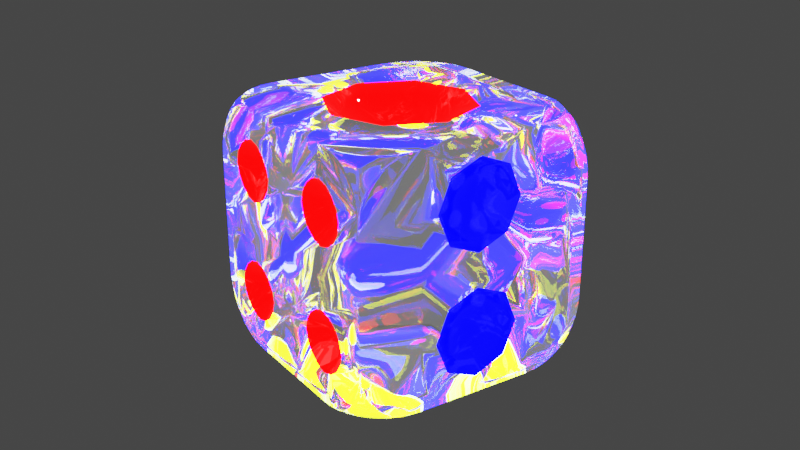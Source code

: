 # Source: WahahaDice.blend  (saved by Blender 3.6.13; exported with 4.5.12 LTS)
import bpy
from mathutils import Matrix  # noqa: F401  (used for matrix-valued properties, if any)

bpy.ops.wm.read_factory_settings(use_empty=True)
scene = bpy.context.scene
scene.name = 'Scene'

# ---- collections
col_collection = bpy.data.collections.new('Collection'); scene.collection.children.link(col_collection)

# ---- materials (node trees are filled in below, after node groups)
mat_wahahahahadicebody = bpy.data.materials.new('WahahahahaDiceBody')
mat_wahahahahadicebody.alpha_threshold = 0.0
mat_wahahahahadicebody.use_transparent_shadow = False
mat_wahahahahadicebody.use_raytrace_refraction = True
mat_wahahahahadicebody.use_screen_refraction = True
mat_wahahahahadicebody.thickness_mode = 'SLAB'
mat_wahahahahadicebody.diffuse_color = (1.0, 1.0, 1.0, 0.5)
mat_wahahahahadicebody.roughness = 0.5
mat_wahahahahadicebody.line_color = (0.0, 0.0, 0.0, 1.0)
mat_wahahahahadiceeyespoint = bpy.data.materials.new('WahahahahaDiceEyesPoint')
mat_wahahahahadiceeyespoint.alpha_threshold = 0.0
mat_wahahahahadiceeyespoint.use_transparent_shadow = False
mat_wahahahahadiceeyespoint.use_raytrace_refraction = True
mat_wahahahahadiceeyespoint.use_screen_refraction = True
mat_wahahahahadiceeyespoint.thickness_mode = 'SLAB'
mat_wahahahahadiceeyespoint.diffuse_color = (0.8, 0.002184, 0.0, 1.0)
mat_wahahahahadiceeyespoint.roughness = 0.5
mat_wahahahahadiceeyespoint.line_color = (0.0, 0.0, 0.0, 1.0)
mat_wahahahahadiceeyescommon = bpy.data.materials.new('WahahahahaDiceEyesCommon')
mat_wahahahahadiceeyescommon.alpha_threshold = 0.0
mat_wahahahahadiceeyescommon.use_transparent_shadow = False
mat_wahahahahadiceeyescommon.use_raytrace_refraction = True
mat_wahahahahadiceeyescommon.use_screen_refraction = True
mat_wahahahahadiceeyescommon.thickness_mode = 'SLAB'
mat_wahahahahadiceeyescommon.diffuse_color = (0.0, 0.0, 1.0, 1.0)
mat_wahahahahadiceeyescommon.roughness = 0.5
mat_wahahahahadiceeyescommon.line_color = (0.0, 0.0, 0.0, 1.0)
mat_wahahahahadiceeyesgolden = bpy.data.materials.new('WahahahahaDiceEyesGolden')
mat_wahahahahadiceeyesgolden.alpha_threshold = 0.0
mat_wahahahahadiceeyesgolden.use_transparent_shadow = False
mat_wahahahahadiceeyesgolden.use_raytrace_refraction = True
mat_wahahahahadiceeyesgolden.use_screen_refraction = True
mat_wahahahahadiceeyesgolden.thickness_mode = 'SLAB'
mat_wahahahahadiceeyesgolden.diffuse_color = (0.0, 0.0, 1.0, 1.0)
mat_wahahahahadiceeyesgolden.roughness = 0.5
mat_wahahahahadiceeyesgolden.line_color = (0.0, 0.0, 0.0, 1.0)

# ---- material node trees
mat_wahahahahadicebody.use_nodes = True; mat_wahahahahadicebody.node_tree.nodes.clear()
_N = mat_wahahahahadicebody.node_tree.nodes; _L = mat_wahahahahadicebody.node_tree.links
n0 = _N.new('ShaderNodeOutputMaterial'); n0.name = 'Material Output'; n0.location = (300, 300)
n1 = _N.new('ShaderNodeBsdfPrincipled'); n1.name = 'Principled BSDF'; n1.location = (10, 300)
n1.distribution = 'GGX'
n1.subsurface_method = 'RANDOM_WALK_SKIN'
n1.inputs[0].default_value = (1.0, 1.0, 1.0, 1.0)
n1.inputs[2].default_value = 0.0
n1.inputs[3].default_value = 1.45
n1.inputs[18].default_value = 1.0
n1.inputs[19].default_value = 0.25
n1.inputs[28].default_value = 0.05
n2 = _N.new('ShaderNodeValue'); n2.name = 'Value'; n2.location = (300, 140)
n2.outputs[0].default_value = 0.0
_L.new(n1.outputs[0], n0.inputs[0])
_L.new(n2.outputs[0], n0.inputs[3])
n0.is_active_output = True
mat_wahahahahadiceeyespoint.use_nodes = True; mat_wahahahahadiceeyespoint.node_tree.nodes.clear()
_N = mat_wahahahahadiceeyespoint.node_tree.nodes; _L = mat_wahahahahadiceeyespoint.node_tree.links
n0 = _N.new('ShaderNodeOutputMaterial'); n0.name = 'Material Output'; n0.location = (300, 300)
n1 = _N.new('ShaderNodeBsdfPrincipled'); n1.name = 'Principled BSDF'; n1.location = (10, 300)
n1.distribution = 'GGX'
n1.subsurface_method = 'RANDOM_WALK_SKIN'
n1.inputs[0].default_value = (1.0, 0.0, 0.0, 1.0)
n1.inputs[2].default_value = 0.0
n1.inputs[3].default_value = 1.45
n1.inputs[18].default_value = 1.0
n1.inputs[27].default_value = (1.0, 0.0, 0.0, 1.0)
n1.inputs[28].default_value = 10.0
n2 = _N.new('ShaderNodeValue'); n2.name = 'Value'; n2.location = (300, 140)
n2.outputs[0].default_value = 0.0
_L.new(n1.outputs[0], n0.inputs[0])
_L.new(n2.outputs[0], n0.inputs[3])
n0.is_active_output = True
mat_wahahahahadiceeyescommon.use_nodes = True; mat_wahahahahadiceeyescommon.node_tree.nodes.clear()
_N = mat_wahahahahadiceeyescommon.node_tree.nodes; _L = mat_wahahahahadiceeyescommon.node_tree.links
n0 = _N.new('ShaderNodeOutputMaterial'); n0.name = 'Material Output'; n0.location = (300, 300)
n1 = _N.new('ShaderNodeBsdfPrincipled'); n1.name = 'Principled BSDF'; n1.location = (10, 300)
n1.distribution = 'GGX'
n1.subsurface_method = 'RANDOM_WALK_SKIN'
n1.inputs[0].default_value = (0.0, 0.0, 1.0, 1.0)
n1.inputs[2].default_value = 0.0
n1.inputs[3].default_value = 1.45
n1.inputs[18].default_value = 0.5
n1.inputs[27].default_value = (0.0, 0.0, 1.0, 1.0)
n1.inputs[28].default_value = 10.0
n2 = _N.new('ShaderNodeValue'); n2.name = 'Value'; n2.location = (300, 140)
n2.outputs[0].default_value = 0.0
_L.new(n1.outputs[0], n0.inputs[0])
_L.new(n2.outputs[0], n0.inputs[3])
n0.is_active_output = True
mat_wahahahahadiceeyesgolden.use_nodes = True; mat_wahahahahadiceeyesgolden.node_tree.nodes.clear()
_N = mat_wahahahahadiceeyesgolden.node_tree.nodes; _L = mat_wahahahahadiceeyesgolden.node_tree.links
n0 = _N.new('ShaderNodeOutputMaterial'); n0.name = 'Material Output'; n0.location = (300, 300)
n1 = _N.new('ShaderNodeBsdfPrincipled'); n1.name = 'Principled BSDF'; n1.location = (10, 300)
n1.distribution = 'GGX'
n1.subsurface_method = 'RANDOM_WALK_SKIN'
n1.inputs[0].default_value = (1.0, 1.5, 0.01064, 1.0)
n1.inputs[1].default_value = 1.0
n1.inputs[2].default_value = 0.0
n1.inputs[3].default_value = 1.45
n1.inputs[18].default_value = 0.5
n1.inputs[27].default_value = (1.0, 1.5, 0.0, 1.0)
n1.inputs[28].default_value = 10.0
n2 = _N.new('ShaderNodeValue'); n2.name = 'Value'; n2.location = (300, 140)
n2.outputs[0].default_value = 0.0
_L.new(n1.outputs[0], n0.inputs[0])
_L.new(n2.outputs[0], n0.inputs[3])
n0.is_active_output = True

# ---- world
world_world = bpy.data.worlds.new('World'); scene.world = world_world
world_world.use_nodes = True; world_world.node_tree.nodes.clear()
_N = world_world.node_tree.nodes; _L = world_world.node_tree.links
n0 = _N.new('ShaderNodeOutputWorld'); n0.name = 'World Output'; n0.location = (300, 300)
n1 = _N.new('ShaderNodeBackground'); n1.name = 'Background'; n1.location = (10, 300)
n1.inputs[0].default_value = (0.05088, 0.05088, 0.05088, 1.0)
_L.new(n1.outputs[0], n0.inputs[0])
n0.is_active_output = True
world_world.color = (0.05088, 0.05088, 0.05088)
world_world.use_sun_shadow = False
world_world.sun_shadow_jitter_overblur = 0.0

# ---- cameras
cam_camera = bpy.data.cameras.new('Camera')
cam_camera.clip_end = 100.0
cam_camera.ortho_scale = 7.314

# ---- lights
light_light = bpy.data.lights.new('Light', 'POINT')
light_light.transmission_factor = 0.0
light_light.energy = 1000.0
light_light.shadow_soft_size = 0.1
light_light.shadow_maximum_resolution = 0.006
light_light.use_absolute_resolution = True

# ---- meshes
me_cube = bpy.data.meshes.new('Cube')
me_cube.from_pydata([(1.0, 1.0, 1.0), (1.0, 1.0, -1.0), (1.0, -1.0, 1.0), (1.0, -1.0, -1.0), (-1.0, 1.0, 1.0), (-1.0, 1.0, -1.0), (-1.0, -1.0, 1.0), (-1.0, -1.0, -1.0), (0.0, 1.0, -1.0), (-3.166e-08, -1.0, 0.8621), (-6.652e-17, -1.0, -0.8621), (0.0, 1.0, 1.0), (-1.0, 0.0, -1.0), (1.0, 0.0, 1.0), (-1.0, 0.0, 1.0), (1.0, 0.0, -1.0), (0.0, 0.0, -1.0), (0.0, 0.0, 0.75), (1.0, 1.0, 0.0), (-1.0, -1.0, 0.0), (1.0, -1.0, 0.0), (-1.0, 1.0, 0.0), (2.217e-17, -1.0, -0.1379), (-1.0, 0.0, 0.0), (-0.5, 1.0, -1.0), (-0.1795, -0.8468, 0.6795), (-0.1795, -0.8468, -0.6795), (-0.5, 1.0, 1.0), (-0.6036, 2.638e-08, 1.0), (-0.5, 1.0, 0.0), (-0.1795, -0.8468, 0.3205), (0.1795, -0.8468, -0.6795), (0.5, 1.0, 1.0), (0.5, 1.0, -1.0), (0.1795, -0.8468, 0.6795), (0.4953, -2.289e-08, 0.916), (0.1795, -0.8468, 0.3205), (0.5, 1.0, 0.0), (-1.0, -1.0, 0.5), (1.0, 1.0, 0.5), (1.0, -1.0, 0.5), (-1.0, 1.0, 0.5), (0.0, 1.0, 0.5), (0.0, -0.8, 0.5), (1.0, 0.0, 0.5), (-1.0, 0.0, 0.5), (-0.3621, -1.0, 0.5), (0.3621, -1.0, 0.5), (1.0, 1.0, -0.5), (1.0, -1.0, -0.5), (-1.0, 1.0, -0.5), (0.0, 1.0, -0.5), (0.0, -0.8, -0.5), (1.0, 0.0, -0.5), (-1.0, 0.0, -0.5), (-1.0, -1.0, -0.5), (-0.3621, -1.0, -0.5), (0.3621, -1.0, -0.5), (-1.0, -0.5, -1.0), (1.0, -0.5, 1.0), (0.0, -0.5, -1.0), (-2.289e-08, -0.4953, 0.916), (-1.0, -0.5, 1.0), (1.0, -0.5, -1.0), (-1.0, -0.5, 0.0), (1.0, -0.5, 0.0), (-0.2061, -0.2061, 0.7682), (0.2061, -0.2061, 0.7682), (1.0, -0.5, -0.5), (-1.0, 0.5, 1.0), (1.0, 0.5, -1.0), (-1.0, 0.5, -1.0), (1.0, 0.5, 1.0), (0.0, 0.5, -1.0), (2.638e-08, 0.6036, 1.0), (1.0, 0.5, 0.0), (-1.0, 0.5, 0.0), (-0.2061, 0.2061, 0.7682), (0.2061, 0.2061, 0.7682), (1.0, 0.5, 0.5), (-0.4268, 0.4268, 1.0), (-0.4953, 2.289e-08, 0.916), (0.4268, 0.4268, 1.0), (0.6036, -2.638e-08, 1.0), (-0.4268, -0.4268, 1.0), (0.4268, -0.4268, 1.0), (-2.638e-08, -0.6036, 1.0), (2.289e-08, 0.4953, 0.916), (-0.3502, 0.3502, 0.916), (-0.2915, 1.303e-08, 0.7682), (0.3502, 0.3502, 0.916), (0.2915, -1.303e-08, 0.7682), (-0.3502, -0.3502, 0.916), (0.3502, -0.3502, 0.916), (-1.303e-08, -0.2915, 0.7682), (1.303e-08, 0.2915, 0.7682), (0.5, -1.0, 1.0), (0.0, -1.0, 1.0), (0.1795, -0.8468, -0.3205), (3.166e-08, -1.0, 0.1379), (-0.5, -1.0, 1.0), (-0.1795, -0.8468, -0.3205), (-0.5, -1.0, 0.5), (0.5, -1.0, 0.5), (0.2561, -1.0, 0.7561), (-2.031e-08, -0.9321, 0.808), (0.2561, -1.0, 0.2439), (2.642e-08, -0.9321, 0.192), (-0.2561, -1.0, 0.7561), (-0.2561, -1.0, 0.2439), (-0.308, -0.9321, 0.5), (0.308, -0.9321, 0.5), (0.2178, -0.9321, 0.7178), (-8.091e-09, -0.8468, 0.7539), (0.2178, -0.9321, 0.2822), (2.206e-08, -0.8468, 0.2461), (-0.2178, -0.9321, 0.7178), (-0.2178, -0.9321, 0.2822), (-0.2539, -0.8468, 0.5), (0.2539, -0.8468, 0.5), (-0.5, -1.0, -1.0), (0.0, -1.0, -1.0), (0.5, -1.0, 0.0), (0.0, -1.0, 0.0), (-0.5, -1.0, 0.0), (-0.5, -1.0, -0.5), (0.5, -1.0, -1.0), (0.5, -1.0, -0.5), (-0.2561, -1.0, -0.7561), (-6.652e-17, -0.9321, -0.808), (0.2561, -1.0, -0.2439), (2.217e-17, -0.9321, -0.192), (-0.2561, -1.0, -0.2439), (-0.308, -0.9321, -0.5), (0.2561, -1.0, -0.7561), (0.308, -0.9321, -0.5), (-0.2178, -0.9321, -0.7178), (-6.652e-17, -0.8468, -0.7539), (0.2178, -0.9321, -0.2822), (2.217e-17, -0.8468, -0.2461), (-0.2178, -0.9321, -0.2822), (-0.2539, -0.8468, -0.5), (0.2178, -0.9321, -0.7178), (0.2539, -0.8468, -0.5), (1.0, -0.25, 0.0), (1.0, 0.0, -0.25), (1.0, 0.25, 0.0), (1.0, 0.0, 0.25), (1.0, -0.2261, -0.09269), (1.0, -0.1709, -0.1709), (1.0, -0.2261, 0.09269), (0.843, -0.1556, 0.0), (0.8008, -0.08547, -0.08547), (0.75, 0.0, 0.0), (1.0, 0.09269, -0.2261), (1.0, 0.1709, -0.1709), (1.0, -0.09269, -0.2261), (0.843, 0.0, -0.1556), (0.8008, 0.08547, -0.08547), (1.0, 0.2261, 0.09269), (1.0, 0.1709, 0.1709), (1.0, 0.2261, -0.09269), (0.843, 0.1556, 0.0), (0.8008, 0.08547, 0.08547), (1.0, -0.09269, 0.2261), (1.0, -0.1709, 0.1709), (1.0, 0.09269, 0.2261), (0.843, 0.0, 0.1556), (0.8008, -0.08547, 0.08547), (1.0, -0.75, 0.5), (1.0, -0.5, 0.25), (1.0, -0.25, 0.5), (1.0, -0.5, 0.75), (1.0, -0.7261, 0.4073), (1.0, -0.6709, 0.3291), (1.0, -0.7261, 0.5927), (0.843, -0.6556, 0.5), (0.8008, -0.5855, 0.4145), (0.75, -0.5, 0.5), (1.0, -0.4073, 0.2739), (1.0, -0.3291, 0.3291), (1.0, -0.5927, 0.2739), (0.843, -0.5, 0.3444), (0.8008, -0.4145, 0.4145), (1.0, -0.2739, 0.5927), (1.0, -0.3291, 0.6709), (1.0, -0.2739, 0.4073), (0.843, -0.3444, 0.5), (0.8008, -0.4145, 0.5855), (1.0, -0.5927, 0.7261), (1.0, -0.6709, 0.6709), (1.0, -0.4073, 0.7261), (0.843, -0.5, 0.6556), (0.8008, -0.5855, 0.5855), (1.0, 0.25, -0.5), (1.0, 0.5, -0.75), (1.0, 0.75, -0.5), (1.0, 0.5, -0.25), (1.0, 0.2739, -0.5927), (1.0, 0.3291, -0.6709), (1.0, 0.2739, -0.4073), (0.843, 0.3444, -0.5), (0.8008, 0.4145, -0.5855), (0.75, 0.5, -0.5), (1.0, 0.5927, -0.7261), (1.0, 0.6709, -0.6709), (1.0, 0.4073, -0.7261), (0.843, 0.5, -0.6556), (0.8008, 0.5855, -0.5855), (1.0, 0.7261, -0.4073), (1.0, 0.6709, -0.3291), (1.0, 0.7261, -0.5927), (0.843, 0.6556, -0.5), (0.8008, 0.5855, -0.4145), (1.0, 0.4073, -0.2739), (1.0, 0.3291, -0.3291), (1.0, 0.5927, -0.2739), (0.843, 0.5, -0.3444), (0.8008, 0.4145, -0.4145), (-1.0, -0.25, 0.5), (-1.0, -0.5, 0.25), (-1.0, -0.75, 0.5), (-1.0, -0.5, 0.75), (-1.0, -0.2739, 0.4073), (-1.0, -0.3291, 0.3291), (-1.0, -0.2739, 0.5927), (-0.8858, -0.3444, 0.5), (-0.8704, -0.4145, 0.4145), (-0.85, -0.5, 0.5), (-1.0, -0.5927, 0.2739), (-1.0, -0.6709, 0.3291), (-1.0, -0.4073, 0.2739), (-0.8858, -0.5, 0.3444), (-0.8704, -0.5855, 0.4145), (-1.0, -0.7261, 0.5927), (-1.0, -0.6709, 0.6709), (-1.0, -0.7261, 0.4073), (-0.8858, -0.6556, 0.5), (-0.8704, -0.5855, 0.5855), (-1.0, -0.4073, 0.7261), (-1.0, -0.3291, 0.6709), (-1.0, -0.5927, 0.7261), (-0.8858, -0.5, 0.6556), (-0.8704, -0.4145, 0.5855), (-1.0, -0.25, -0.5), (-1.0, -0.5, -0.75), (-1.0, -0.75, -0.5), (-1.0, -0.5, -0.25), (-1.0, -0.2739, -0.5927), (-1.0, -0.3291, -0.6709), (-1.0, -0.2739, -0.4073), (-0.8858, -0.3444, -0.5), (-0.8704, -0.4145, -0.5855), (-0.85, -0.5, -0.5), (-1.0, -0.5927, -0.7261), (-1.0, -0.6709, -0.6709), (-1.0, -0.4073, -0.7261), (-0.8858, -0.5, -0.6556), (-0.8704, -0.5855, -0.5855), (-1.0, -0.7261, -0.4073), (-1.0, -0.6709, -0.3291), (-1.0, -0.7261, -0.5927), (-0.8858, -0.6556, -0.5), (-0.8704, -0.5855, -0.4145), (-1.0, -0.4073, -0.2739), (-1.0, -0.3291, -0.3291), (-1.0, -0.5927, -0.2739), (-0.8858, -0.5, -0.3444), (-0.8704, -0.4145, -0.4145), (-1.0, 0.75, 0.5), (-1.0, 0.5, 0.25), (-1.0, 0.25, 0.5), (-1.0, 0.5, 0.75), (-1.0, 0.7261, 0.4073), (-1.0, 0.6709, 0.3291), (-1.0, 0.7261, 0.5927), (-0.8858, 0.6556, 0.5), (-0.8704, 0.5855, 0.4145), (-0.85, 0.5, 0.5), (-1.0, 0.4073, 0.2739), (-1.0, 0.3291, 0.3291), (-1.0, 0.5927, 0.2739), (-0.8858, 0.5, 0.3444), (-0.8704, 0.4145, 0.4145), (-1.0, 0.2739, 0.5927), (-1.0, 0.3291, 0.6709), (-1.0, 0.2739, 0.4073), (-0.8858, 0.3444, 0.5), (-0.8704, 0.4145, 0.5855), (-1.0, 0.5927, 0.7261), (-1.0, 0.6709, 0.6709), (-1.0, 0.4073, 0.7261), (-0.8858, 0.5, 0.6556), (-0.8704, 0.5855, 0.5855), (-1.0, 0.75, -0.5), (-1.0, 0.5, -0.75), (-1.0, 0.25, -0.5), (-1.0, 0.5, -0.25), (-1.0, 0.7261, -0.5927), (-1.0, 0.6709, -0.6709), (-1.0, 0.7261, -0.4073), (-0.8858, 0.6556, -0.5), (-0.8704, 0.5855, -0.5855), (-0.85, 0.5, -0.5), (-1.0, 0.4073, -0.7261), (-1.0, 0.3291, -0.6709), (-1.0, 0.5927, -0.7261), (-0.8858, 0.5, -0.6556), (-0.8704, 0.4145, -0.5855), (-1.0, 0.2739, -0.4073), (-1.0, 0.3291, -0.3291), (-1.0, 0.2739, -0.5927), (-0.8858, 0.3444, -0.5), (-0.8704, 0.4145, -0.4145), (-1.0, 0.5927, -0.2739), (-1.0, 0.6709, -0.3291), (-1.0, 0.4073, -0.2739), (-0.8858, 0.5, -0.3444), (-0.8704, 0.5855, -0.4145), (0.25, 1.0, 0.0), (0.0, 1.0, -0.25), (-0.25, 1.0, 0.0), (0.0, 1.0, 0.25), (0.2261, 1.0, -0.09269), (0.1709, 1.0, -0.1709), (0.2261, 1.0, 0.09269), (0.1556, 0.8858, 0.0), (0.08547, 0.8704, -0.08547), (0.0, 0.85, 0.0), (-0.09269, 1.0, -0.2261), (-0.1709, 1.0, -0.1709), (0.09269, 1.0, -0.2261), (0.0, 0.8858, -0.1556), (-0.08547, 0.8704, -0.08547), (-0.2261, 1.0, 0.09269), (-0.1709, 1.0, 0.1709), (-0.2261, 1.0, -0.09269), (-0.1556, 0.8858, 0.0), (-0.08547, 0.8704, 0.08547), (0.09269, 1.0, 0.2261), (0.1709, 1.0, 0.1709), (-0.09269, 1.0, 0.2261), (0.0, 0.8858, 0.1556), (0.08547, 0.8704, 0.08547), (-0.5, 1.0, 0.25), (-0.75, 1.0, 0.5), (-0.5, 1.0, 0.75), (-0.25, 1.0, 0.5), (-0.5927, 1.0, 0.2739), (-0.6709, 1.0, 0.3291), (-0.4073, 1.0, 0.2739), (-0.5, 0.8858, 0.3444), (-0.5855, 0.8704, 0.4145), (-0.5, 0.85, 0.5), (-0.7261, 1.0, 0.5927), (-0.6709, 1.0, 0.6709), (-0.7261, 1.0, 0.4073), (-0.6556, 0.8858, 0.5), (-0.5855, 0.8704, 0.5855), (-0.4073, 1.0, 0.7261), (-0.3291, 1.0, 0.6709), (-0.5927, 1.0, 0.7261), (-0.5, 0.8858, 0.6556), (-0.4145, 0.8704, 0.5855), (-0.2739, 1.0, 0.4073), (-0.3291, 1.0, 0.3291), (-0.2739, 1.0, 0.5927), (-0.3444, 0.8858, 0.5), (-0.4145, 0.8704, 0.4145), (0.5, 1.0, 0.25), (0.25, 1.0, 0.5), (0.5, 1.0, 0.75), (0.75, 1.0, 0.5), (0.4073, 1.0, 0.2739), (0.3291, 1.0, 0.3291), (0.5927, 1.0, 0.2739), (0.5, 0.8858, 0.3444), (0.4145, 0.8704, 0.4145), (0.5, 0.85, 0.5), (0.2739, 1.0, 0.5927), (0.3291, 1.0, 0.6709), (0.2739, 1.0, 0.4073), (0.3444, 0.8858, 0.5), (0.4145, 0.8704, 0.5855), (0.5927, 1.0, 0.7261), (0.6709, 1.0, 0.6709), (0.4073, 1.0, 0.7261), (0.5, 0.8858, 0.6556), (0.5855, 0.8704, 0.5855), (0.7261, 1.0, 0.4073), (0.6709, 1.0, 0.3291), (0.7261, 1.0, 0.5927), (0.6556, 0.8858, 0.5), (0.5855, 0.8704, 0.4145), (-0.5, 1.0, -0.75), (-0.75, 1.0, -0.5), (-0.5, 1.0, -0.25), (-0.25, 1.0, -0.5), (-0.5927, 1.0, -0.7261), (-0.6709, 1.0, -0.6709), (-0.4073, 1.0, -0.7261), (-0.5, 0.8858, -0.6556), (-0.5855, 0.8704, -0.5855), (-0.5, 0.85, -0.5), (-0.7261, 1.0, -0.4073), (-0.6709, 1.0, -0.3291), (-0.7261, 1.0, -0.5927), (-0.6556, 0.8858, -0.5), (-0.5855, 0.8704, -0.4145), (-0.4073, 1.0, -0.2739), (-0.3291, 1.0, -0.3291), (-0.5927, 1.0, -0.2739), (-0.5, 0.8858, -0.3444), (-0.4145, 0.8704, -0.4145), (-0.2739, 1.0, -0.5927), (-0.3291, 1.0, -0.6709), (-0.2739, 1.0, -0.4073), (-0.3444, 0.8858, -0.5), (-0.4145, 0.8704, -0.5855), (0.5, 1.0, -0.75), (0.25, 1.0, -0.5), (0.5, 1.0, -0.25), (0.75, 1.0, -0.5), (0.4073, 1.0, -0.7261), (0.3291, 1.0, -0.6709), (0.5927, 1.0, -0.7261), (0.5, 0.8858, -0.6556), (0.4145, 0.8704, -0.5855), (0.5, 0.85, -0.5), (0.2739, 1.0, -0.4073), (0.3291, 1.0, -0.3291), (0.2739, 1.0, -0.5927), (0.3444, 0.8858, -0.5), (0.4145, 0.8704, -0.4145), (0.5927, 1.0, -0.2739), (0.6709, 1.0, -0.3291), (0.4073, 1.0, -0.2739), (0.5, 0.8858, -0.3444), (0.5855, 0.8704, -0.4145), (0.7261, 1.0, -0.5927), (0.6709, 1.0, -0.6709), (0.7261, 1.0, -0.4073), (0.6556, 0.8858, -0.5), (0.5855, 0.8704, -0.5855), (-0.7, 0.0, -1.0), (-0.5, 0.2, -1.0), (-0.3, 0.0, -1.0), (-0.5, -0.2, -1.0), (-0.6809, 0.07415, -1.0), (-0.6368, 0.1368, -1.0), (-0.6809, -0.07415, -1.0), (-0.6245, 0.0, -0.8867), (-0.5684, 0.06838, -0.8709), (-0.5, 0.0, -0.85), (-0.4258, 0.1809, -1.0), (-0.3632, 0.1368, -1.0), (-0.5742, 0.1809, -1.0), (-0.5, 0.1245, -0.8867), (-0.4316, 0.06838, -0.8709), (-0.3191, -0.07415, -1.0), (-0.3632, -0.1368, -1.0), (-0.3191, 0.07415, -1.0), (-0.3755, 0.0, -0.8867), (-0.4316, -0.06838, -0.8709), (-0.5742, -0.1809, -1.0), (-0.6368, -0.1368, -1.0), (-0.4258, -0.1809, -1.0), (-0.5, -0.1245, -0.8867), (-0.5684, -0.06838, -0.8709), (0.3, 0.0, -1.0), (0.5, 0.2, -1.0), (0.7, 0.0, -1.0), (0.5, -0.2, -1.0), (0.3191, 0.07415, -1.0), (0.3632, 0.1368, -1.0), (0.3191, -0.07415, -1.0), (0.3755, 0.0, -0.8867), (0.4316, 0.06838, -0.8709), (0.5, 0.0, -0.85), (0.5742, 0.1809, -1.0), (0.6368, 0.1368, -1.0), (0.4258, 0.1809, -1.0), (0.5, 0.1245, -0.8867), (0.5684, 0.06838, -0.8709), (0.6809, -0.07415, -1.0), (0.6368, -0.1368, -1.0), (0.6809, 0.07415, -1.0), (0.6245, 0.0, -0.8867), (0.5684, -0.06838, -0.8709), (0.4258, -0.1809, -1.0), (0.3632, -0.1368, -1.0), (0.5742, -0.1809, -1.0), (0.5, -0.1245, -0.8867), (0.4316, -0.06838, -0.8709), (-0.5, -0.7, -1.0), (-0.7, -0.5, -1.0), (-0.5, -0.3, -1.0), (-0.3, -0.5, -1.0), (-0.5742, -0.6809, -1.0), (-0.6368, -0.6368, -1.0), (-0.4258, -0.6809, -1.0), (-0.5, -0.6245, -0.8867), (-0.5684, -0.5684, -0.8709), (-0.5, -0.5, -0.85), (-0.6809, -0.4258, -1.0), (-0.6368, -0.3632, -1.0), (-0.6809, -0.5742, -1.0), (-0.6245, -0.5, -0.8867), (-0.5684, -0.4316, -0.8709), (-0.4258, -0.3191, -1.0), (-0.3632, -0.3632, -1.0), (-0.5742, -0.3191, -1.0), (-0.5, -0.3755, -0.8867), (-0.4316, -0.4316, -0.8709), (-0.3191, -0.5742, -1.0), (-0.3632, -0.6368, -1.0), (-0.3191, -0.4258, -1.0), (-0.3755, -0.5, -0.8867), (-0.4316, -0.5684, -0.8709), (0.5, -0.7, -1.0), (0.3, -0.5, -1.0), (0.5, -0.3, -1.0), (0.7, -0.5, -1.0), (0.4258, -0.6809, -1.0), (0.3632, -0.6368, -1.0), (0.5742, -0.6809, -1.0), (0.5, -0.6245, -0.8867), (0.4316, -0.5684, -0.8709), (0.5, -0.5, -0.85), (0.3191, -0.4258, -1.0), (0.3632, -0.3632, -1.0), (0.3191, -0.5742, -1.0), (0.3755, -0.5, -0.8867), (0.4316, -0.4316, -0.8709), (0.5742, -0.3191, -1.0), (0.6368, -0.3632, -1.0), (0.4258, -0.3191, -1.0), (0.5, -0.3755, -0.8867), (0.5684, -0.4316, -0.8709), (0.6809, -0.5742, -1.0), (0.6368, -0.6368, -1.0), (0.6809, -0.4258, -1.0), (0.6245, -0.5, -0.8867), (0.5684, -0.5684, -0.8709), (-0.5, 0.3, -1.0), (-0.7, 0.5, -1.0), (-0.5, 0.7, -1.0), (-0.3, 0.5, -1.0), (-0.5742, 0.3191, -1.0), (-0.6368, 0.3632, -1.0), (-0.4258, 0.3191, -1.0), (-0.5, 0.3755, -0.8867), (-0.5684, 0.4316, -0.8709), (-0.5, 0.5, -0.85), (-0.6809, 0.5742, -1.0), (-0.6368, 0.6368, -1.0), (-0.6809, 0.4258, -1.0), (-0.6245, 0.5, -0.8867), (-0.5684, 0.5684, -0.8709), (-0.4258, 0.6809, -1.0), (-0.3632, 0.6368, -1.0), (-0.5742, 0.6809, -1.0), (-0.5, 0.6245, -0.8867), (-0.4316, 0.5684, -0.8709), (-0.3191, 0.4258, -1.0), (-0.3632, 0.3632, -1.0), (-0.3191, 0.5742, -1.0), (-0.3755, 0.5, -0.8867), (-0.4316, 0.4316, -0.8709), (0.5, 0.3, -1.0), (0.3, 0.5, -1.0), (0.5, 0.7, -1.0), (0.7, 0.5, -1.0), (0.4258, 0.3191, -1.0), (0.3632, 0.3632, -1.0), (0.5742, 0.3191, -1.0), (0.5, 0.3755, -0.8867), (0.4316, 0.4316, -0.8709), (0.5, 0.5, -0.85), (0.3191, 0.5742, -1.0), (0.3632, 0.6368, -1.0), (0.3191, 0.4258, -1.0), (0.3755, 0.5, -0.8867), (0.4316, 0.5684, -0.8709), (0.5742, 0.6809, -1.0), (0.6368, 0.6368, -1.0), (0.4258, 0.6809, -1.0), (0.5, 0.6245, -0.8867), (0.5684, 0.5684, -0.8709), (0.6809, 0.4258, -1.0), (0.6368, 0.3632, -1.0), (0.6809, 0.5742, -1.0), (0.6245, 0.5, -0.8867), (0.5684, 0.4316, -0.8709)], [], [(84, 62, 6, 100), (102, 100, 6, 38), (71, 295, 306, 299, 298, 294, 50, 5), (24, 8, 73, 547, 566, 560, 559, 546), (70, 195, 206, 199, 198, 194, 53, 15), (42, 11, 32, 371, 386, 380, 379, 370), (41, 4, 27, 346, 361, 355, 354, 345), (60, 520, 531, 524, 523, 519, 126, 121), (119, 34, 113, 43), (85, 86, 97, 96), (78, 95, 17, 91), (16, 469, 475, 490, 489, 472, 521, 536, 530, 529, 520, 60), (79, 72, 13, 44), (58, 495, 506, 499, 498, 494, 120, 7), (58, 245, 256, 249, 248, 244, 54, 12), (80, 69, 14, 28), (76, 270, 281, 274, 273, 269, 41, 21), (53, 145, 156, 149, 148, 144, 65, 68), (143, 98, 139, 52), (319, 325, 340, 339, 322, 42, 370, 381, 374, 373, 369, 37), (68, 65, 20, 49), (125, 124, 19, 55), (52, 139, 101, 141), (33, 419, 425, 440, 439, 422, 48, 1), (95, 77, 89, 17), (447, 466, 460, 459, 446, 16, 60, 497, 516, 510, 509, 496), (494, 500, 515, 514, 497, 60, 121, 120), (37, 369, 375, 390, 389, 372, 39, 18), (43, 113, 25, 118), (86, 84, 100, 97), (397, 416, 410, 409, 396, 29, 321, 336, 330, 329, 320, 51), (49, 20, 122, 127), (472, 491, 485, 484, 471, 15, 63, 522, 541, 535, 534, 521), (72, 82, 83, 13), (59, 85, 96, 2), (40, 2, 96, 103), (24, 394, 400, 415, 414, 397, 51, 8), (519, 525, 540, 539, 522, 63, 3, 126), (21, 41, 345, 356, 349, 348, 344, 29), (20, 40, 103, 122), (115, 43, 118, 30), (347, 366, 360, 359, 346, 27, 11, 42), (38, 6, 62, 222, 241, 235, 234, 221), (194, 200, 215, 214, 197, 75, 146, 161, 155, 154, 145, 53), (36, 119, 43, 115), (51, 320, 331, 324, 323, 319, 37, 421, 436, 430, 429, 420), (372, 391, 385, 384, 371, 32, 0, 39), (44, 13, 59, 172, 191, 185, 184, 171), (45, 14, 69, 272, 291, 285, 284, 271), (124, 102, 38, 19), (3, 49, 127, 126), (422, 441, 435, 434, 421, 37, 18, 48), (50, 21, 29, 396, 411, 405, 404, 395), (137, 52, 141, 26), (120, 125, 55, 7), (54, 23, 76, 297, 316, 310, 309, 296), (63, 68, 49, 3), (8, 51, 420, 431, 424, 423, 419, 33), (5, 50, 395, 406, 399, 398, 394, 24), (31, 143, 52, 137), (48, 18, 75, 197, 216, 210, 209, 196), (55, 19, 64, 247, 266, 260, 259, 246), (244, 250, 265, 264, 247, 64, 23, 54), (15, 53, 68, 63), (75, 79, 44, 147, 166, 160, 159, 146), (219, 225, 240, 239, 222, 62, 14, 45), (73, 570, 581, 574, 573, 569, 470, 481, 474, 473, 469, 16), (13, 83, 85, 59), (17, 89, 66, 94), (71, 545, 556, 549, 548, 544, 445, 456, 449, 448, 444, 12), (65, 170, 181, 174, 173, 169, 40, 20), (7, 55, 246, 261, 255, 254, 245, 58), (19, 38, 221, 236, 230, 229, 220, 64), (91, 17, 94, 67), (544, 550, 565, 564, 547, 73, 16, 446, 461, 455, 454, 445), (169, 175, 190, 189, 172, 59, 2, 40), (569, 575, 590, 589, 572, 70, 15, 471, 486, 480, 479, 470), (28, 14, 62, 84), (294, 300, 315, 314, 297, 76, 21, 50), (269, 275, 290, 289, 272, 69, 4, 41), (18, 39, 79, 75), (0, 32, 82, 72), (33, 1, 70, 572, 591, 585, 584, 571), (11, 27, 80, 74), (12, 54, 296, 311, 305, 304, 295, 71), (1, 48, 196, 211, 205, 204, 195, 70), (27, 4, 69, 80), (8, 33, 571, 586, 580, 579, 570, 73), (39, 0, 72, 79), (5, 24, 546, 561, 555, 554, 545, 71), (32, 11, 74, 82), (23, 45, 271, 286, 280, 279, 270, 76), (81, 88, 80, 28), (90, 35, 83, 82), (92, 81, 28, 84), (35, 93, 85, 83), (61, 92, 84, 86), (93, 61, 86, 85), (88, 87, 74, 80), (87, 90, 82, 74), (89, 77, 88, 81), (78, 91, 35, 90), (66, 89, 81, 92), (91, 67, 93, 35), (94, 66, 92, 61), (67, 94, 61, 93), (77, 95, 87, 88), (95, 78, 90, 87), (9, 104, 96, 97), (106, 99, 123, 122), (108, 9, 97, 100), (99, 109, 124, 123), (109, 46, 102, 124), (47, 106, 122, 103), (46, 108, 100, 102), (104, 47, 103, 96), (105, 112, 104, 9), (114, 107, 99, 106), (116, 105, 9, 108), (107, 117, 109, 99), (117, 110, 46, 109), (111, 114, 106, 47), (110, 116, 108, 46), (112, 111, 47, 104), (113, 34, 112, 105), (36, 115, 107, 114), (25, 113, 105, 116), (115, 30, 117, 107), (30, 118, 110, 117), (119, 36, 114, 111), (118, 25, 116, 110), (34, 119, 111, 112), (10, 128, 120, 121), (22, 130, 122, 123), (132, 22, 123, 124), (128, 56, 125, 120), (134, 10, 121, 126), (57, 134, 126, 127), (56, 132, 124, 125), (130, 57, 127, 122), (129, 136, 128, 10), (131, 138, 130, 22), (140, 131, 22, 132), (136, 133, 56, 128), (142, 129, 10, 134), (135, 142, 134, 57), (133, 140, 132, 56), (138, 135, 57, 130), (137, 26, 136, 129), (139, 98, 138, 131), (101, 139, 131, 140), (26, 141, 133, 136), (31, 137, 129, 142), (143, 31, 142, 135), (141, 101, 140, 133), (98, 143, 135, 138), (144, 148, 151), (148, 149, 152, 151), (150, 151, 168, 165), (151, 152, 153), (145, 154, 157), (154, 155, 158, 157), (156, 157, 152, 149), (157, 158, 153), (146, 159, 162), (159, 160, 163, 162), (161, 162, 158, 155), (162, 163, 153), (147, 164, 167), (164, 165, 168, 167), (166, 167, 163, 160), (167, 168, 153), (169, 173, 176), (173, 174, 177, 176), (175, 176, 193, 190), (176, 177, 178), (170, 179, 182), (179, 180, 183, 182), (181, 182, 177, 174), (182, 183, 178), (171, 184, 187), (184, 185, 188, 187), (186, 187, 183, 180), (187, 188, 178), (172, 189, 192), (189, 190, 193, 192), (191, 192, 188, 185), (192, 193, 178), (194, 198, 201), (198, 199, 202, 201), (200, 201, 218, 215), (201, 202, 203), (195, 204, 207), (204, 205, 208, 207), (206, 207, 202, 199), (207, 208, 203), (196, 209, 212), (209, 210, 213, 212), (211, 212, 208, 205), (212, 213, 203), (197, 214, 217), (214, 215, 218, 217), (216, 217, 213, 210), (217, 218, 203), (144, 150, 165, 164, 147, 44, 171, 186, 180, 179, 170, 65), (219, 223, 226), (223, 224, 227, 226), (225, 226, 243, 240), (226, 227, 228), (220, 229, 232), (229, 230, 233, 232), (231, 232, 227, 224), (232, 233, 228), (221, 234, 237), (234, 235, 238, 237), (236, 237, 233, 230), (237, 238, 228), (222, 239, 242), (239, 240, 243, 242), (241, 242, 238, 235), (242, 243, 228), (244, 248, 251), (248, 249, 252, 251), (250, 251, 268, 265), (251, 252, 253), (245, 254, 257), (254, 255, 258, 257), (256, 257, 252, 249), (257, 258, 253), (246, 259, 262), (259, 260, 263, 262), (261, 262, 258, 255), (262, 263, 253), (247, 264, 267), (264, 265, 268, 267), (266, 267, 263, 260), (267, 268, 253), (269, 273, 276), (273, 274, 277, 276), (275, 276, 293, 290), (276, 277, 278), (270, 279, 282), (279, 280, 283, 282), (281, 282, 277, 274), (282, 283, 278), (271, 284, 287), (284, 285, 288, 287), (286, 287, 283, 280), (287, 288, 278), (272, 289, 292), (289, 290, 293, 292), (291, 292, 288, 285), (292, 293, 278), (294, 298, 301), (298, 299, 302, 301), (300, 301, 318, 315), (301, 302, 303), (295, 304, 307), (304, 305, 308, 307), (306, 307, 302, 299), (307, 308, 303), (296, 309, 312), (309, 310, 313, 312), (311, 312, 308, 305), (312, 313, 303), (297, 314, 317), (314, 315, 318, 317), (316, 317, 313, 310), (317, 318, 303), (64, 220, 231, 224, 223, 219, 45, 23), (319, 323, 326), (323, 324, 327, 326), (325, 326, 343, 340), (326, 327, 328), (320, 329, 332), (329, 330, 333, 332), (331, 332, 327, 324), (332, 333, 328), (321, 334, 337), (334, 335, 338, 337), (336, 337, 333, 330), (337, 338, 328), (322, 339, 342), (339, 340, 343, 342), (341, 342, 338, 335), (342, 343, 328), (344, 348, 351), (348, 349, 352, 351), (350, 351, 368, 365), (351, 352, 353), (345, 354, 357), (354, 355, 358, 357), (356, 357, 352, 349), (357, 358, 353), (346, 359, 362), (359, 360, 363, 362), (361, 362, 358, 355), (362, 363, 353), (347, 364, 367), (364, 365, 368, 367), (366, 367, 363, 360), (367, 368, 353), (369, 373, 376), (373, 374, 377, 376), (375, 376, 393, 390), (376, 377, 378), (370, 379, 382), (379, 380, 383, 382), (381, 382, 377, 374), (382, 383, 378), (371, 384, 387), (384, 385, 388, 387), (386, 387, 383, 380), (387, 388, 378), (372, 389, 392), (389, 390, 393, 392), (391, 392, 388, 385), (392, 393, 378), (394, 398, 401), (398, 399, 402, 401), (400, 401, 418, 415), (401, 402, 403), (395, 404, 407), (404, 405, 408, 407), (406, 407, 402, 399), (407, 408, 403), (396, 409, 412), (409, 410, 413, 412), (411, 412, 408, 405), (412, 413, 403), (397, 414, 417), (414, 415, 418, 417), (416, 417, 413, 410), (417, 418, 403), (419, 423, 426), (423, 424, 427, 426), (425, 426, 443, 440), (426, 427, 428), (420, 429, 432), (429, 430, 433, 432), (431, 432, 427, 424), (432, 433, 428), (421, 434, 437), (434, 435, 438, 437), (436, 437, 433, 430), (437, 438, 428), (422, 439, 442), (439, 440, 443, 442), (441, 442, 438, 435), (442, 443, 428), (29, 344, 350, 365, 364, 347, 42, 322, 341, 335, 334, 321), (444, 448, 451), (448, 449, 452, 451), (450, 451, 468, 465), (451, 452, 453), (445, 454, 457), (454, 455, 458, 457), (456, 457, 452, 449), (457, 458, 453), (446, 459, 462), (459, 460, 463, 462), (461, 462, 458, 455), (462, 463, 453), (447, 464, 467), (464, 465, 468, 467), (466, 467, 463, 460), (467, 468, 453), (469, 473, 476), (473, 474, 477, 476), (475, 476, 493, 490), (476, 477, 478), (470, 479, 482), (479, 480, 483, 482), (481, 482, 477, 474), (482, 483, 478), (471, 484, 487), (484, 485, 488, 487), (486, 487, 483, 480), (487, 488, 478), (472, 489, 492), (489, 490, 493, 492), (491, 492, 488, 485), (492, 493, 478), (494, 498, 501), (498, 499, 502, 501), (500, 501, 518, 515), (501, 502, 503), (495, 504, 507), (504, 505, 508, 507), (506, 507, 502, 499), (507, 508, 503), (496, 509, 512), (509, 510, 513, 512), (511, 512, 508, 505), (512, 513, 503), (497, 514, 517), (514, 515, 518, 517), (516, 517, 513, 510), (517, 518, 503), (519, 523, 526), (523, 524, 527, 526), (525, 526, 543, 540), (526, 527, 528), (520, 529, 532), (529, 530, 533, 532), (531, 532, 527, 524), (532, 533, 528), (521, 534, 537), (534, 535, 538, 537), (536, 537, 533, 530), (537, 538, 528), (522, 539, 542), (539, 540, 543, 542), (541, 542, 538, 535), (542, 543, 528), (544, 548, 551), (548, 549, 552, 551), (550, 551, 568, 565), (551, 552, 553), (545, 554, 557), (554, 555, 558, 557), (556, 557, 552, 549), (557, 558, 553), (546, 559, 562), (559, 560, 563, 562), (561, 562, 558, 555), (562, 563, 553), (547, 564, 567), (564, 565, 568, 567), (566, 567, 563, 560), (567, 568, 553), (569, 573, 576), (573, 574, 577, 576), (575, 576, 593, 590), (576, 577, 578), (570, 579, 582), (579, 580, 583, 582), (581, 582, 577, 574), (582, 583, 578), (571, 584, 587), (584, 585, 588, 587), (586, 587, 583, 580), (587, 588, 578), (572, 589, 592), (589, 590, 593, 592), (591, 592, 588, 585), (592, 593, 578), (12, 444, 450, 465, 464, 447, 496, 511, 505, 504, 495, 58), (388, 392, 378), (377, 382, 378), (391, 372, 392), (381, 370, 382), (386, 371, 387), (383, 387, 378), (393, 376, 378), (375, 369, 376), (361, 346, 362), (358, 362, 353), (368, 351, 353), (350, 344, 351), (366, 347, 367), (363, 367, 353), (352, 357, 353), (356, 345, 357), (325, 319, 326), (343, 326, 328), (333, 337, 328), (336, 321, 337), (341, 322, 342), (338, 342, 328), (327, 332, 328), (331, 320, 332), (411, 396, 412), (408, 412, 403), (418, 401, 403), (400, 394, 401), (416, 397, 417), (413, 417, 403), (402, 407, 403), (406, 395, 407), (436, 421, 437), (433, 437, 428), (443, 426, 428), (425, 419, 426), (441, 422, 442), (438, 442, 428), (427, 432, 428), (431, 420, 432), (275, 269, 276), (293, 276, 278), (283, 287, 278), (286, 271, 287), (291, 272, 292), (288, 292, 278), (277, 282, 278), (281, 270, 282), (241, 222, 242), (238, 242, 228), (227, 232, 228), (231, 220, 232), (225, 219, 226), (243, 226, 228), (233, 237, 228), (236, 221, 237), (316, 297, 317), (313, 317, 303), (302, 307, 303), (306, 295, 307), (300, 294, 301), (318, 301, 303), (308, 312, 303), (311, 296, 312), (250, 244, 251), (268, 251, 253), (258, 262, 253), (261, 246, 262), (266, 247, 267), (263, 267, 253), (252, 257, 253), (256, 245, 257), (591, 572, 592), (588, 592, 578), (577, 582, 578), (581, 570, 582), (586, 571, 587), (583, 587, 578), (593, 576, 578), (575, 569, 576), (561, 546, 562), (558, 562, 553), (568, 551, 553), (550, 544, 551), (566, 547, 567), (563, 567, 553), (552, 557, 553), (556, 545, 557), (481, 470, 482), (477, 482, 478), (488, 492, 478), (491, 472, 492), (486, 471, 487), (483, 487, 478), (493, 476, 478), (475, 469, 476), (456, 445, 457), (452, 457, 453), (463, 467, 453), (466, 447, 467), (461, 446, 462), (458, 462, 453), (468, 451, 453), (450, 444, 451), (536, 521, 537), (533, 537, 528), (543, 526, 528), (525, 519, 526), (541, 522, 542), (538, 542, 528), (527, 532, 528), (531, 520, 532), (516, 497, 517), (513, 517, 503), (502, 507, 503), (506, 495, 507), (511, 496, 512), (508, 512, 503), (518, 501, 503), (500, 494, 501), (175, 169, 176), (193, 176, 178), (183, 187, 178), (186, 171, 187), (191, 172, 192), (188, 192, 178), (177, 182, 178), (181, 170, 182), (166, 147, 167), (163, 167, 153), (152, 157, 153), (156, 145, 157), (150, 144, 151), (168, 151, 153), (158, 162, 153), (161, 146, 162), (216, 197, 217), (213, 217, 203), (202, 207, 203), (206, 195, 207), (200, 194, 201), (218, 201, 203), (208, 212, 203), (211, 196, 212)])
me_cube.polygons.foreach_set('use_smooth', [True] * 592)
me_cube.polygons.foreach_set('material_index', [0, 0, 0, 0, 0, 0, 0, 0, 2, 0, 1, 0, 0, 0, 0, 0, 0, 0, 2, 0, 0, 0, 2, 0, 1, 0, 0, 0, 2, 0, 0, 0, 0, 0, 0, 0, 0, 0, 0, 0, 2, 0, 0, 0, 2, 0, 0, 0, 0, 0, 0, 0, 0, 2, 0, 0, 0, 0, 0, 2, 0, 0, 0, 0, 0, 0, 0, 0, 1, 0, 0, 0, 0, 1, 0, 0, 0, 0, 0, 0, 0, 0, 0, 0, 0, 0, 0, 0, 0, 0, 0, 0, 1, 1, 1, 1, 1, 1, 1, 1, 1, 1, 1, 1, 1, 1, 1, 1, 0, 0, 0, 0, 0, 0, 0, 0, 2, 2, 2, 2, 2, 2, 2, 2, 2, 2, 2, 2, 2, 2, 2, 2, 0, 0, 0, 0, 0, 0, 0, 0, 2, 2, 2, 2, 2, 2, 2, 2, 2, 2, 2, 2, 2, 2, 2, 2, 2, 2, 2, 2, 2, 2, 2, 2, 2, 2, 2, 2, 2, 2, 2, 2, 2, 2, 2, 2, 2, 2, 2, 2, 2, 2, 2, 2, 2, 2, 2, 2, 2, 2, 2, 2, 2, 2, 2, 2, 2, 2, 2, 2, 2, 2, 2, 2, 0, 1, 1, 1, 1, 1, 1, 1, 1, 1, 1, 1, 1, 1, 1, 1, 1, 1, 1, 1, 1, 1, 1, 1, 1, 1, 1, 1, 1, 1, 1, 1, 1, 1, 1, 1, 1, 1, 1, 1, 1, 1, 1, 1, 1, 1, 1, 1, 1, 1, 1, 1, 1, 1, 1, 1, 1, 1, 1, 1, 1, 1, 1, 1, 1, 0, 2, 2, 2, 2, 2, 2, 2, 2, 2, 2, 2, 2, 2, 2, 2, 2, 2, 2, 2, 2, 2, 2, 2, 2, 2, 2, 2, 2, 2, 2, 2, 2, 2, 2, 2, 2, 2, 2, 2, 2, 2, 2, 2, 2, 2, 2, 2, 2, 2, 2, 2, 2, 2, 2, 2, 2, 2, 2, 2, 2, 2, 2, 2, 2, 2, 2, 2, 2, 2, 2, 2, 2, 2, 2, 2, 2, 2, 2, 2, 2, 0, 3, 3, 3, 3, 3, 3, 3, 3, 3, 3, 3, 3, 3, 3, 3, 3, 3, 3, 3, 3, 3, 3, 3, 3, 3, 3, 3, 3, 3, 3, 3, 3, 3, 3, 3, 3, 3, 3, 3, 3, 3, 3, 3, 3, 3, 3, 3, 3, 3, 3, 3, 3, 3, 3, 3, 3, 3, 3, 3, 3, 3, 3, 3, 3, 3, 3, 3, 3, 3, 3, 3, 3, 3, 3, 3, 3, 3, 3, 3, 3, 3, 3, 3, 3, 3, 3, 3, 3, 3, 3, 3, 3, 3, 3, 3, 3, 0, 2, 2, 2, 2, 2, 2, 2, 2, 2, 2, 2, 2, 2, 2, 2, 2, 2, 2, 2, 2, 2, 2, 2, 2, 2, 2, 2, 2, 2, 2, 2, 2, 2, 2, 2, 2, 2, 2, 2, 2, 1, 1, 1, 1, 1, 1, 1, 1, 1, 1, 1, 1, 1, 1, 1, 1, 1, 1, 1, 1, 1, 1, 1, 1, 1, 1, 1, 1, 1, 1, 1, 1, 3, 3, 3, 3, 3, 3, 3, 3, 3, 3, 3, 3, 3, 3, 3, 3, 3, 3, 3, 3, 3, 3, 3, 3, 3, 3, 3, 3, 3, 3, 3, 3, 3, 3, 3, 3, 3, 3, 3, 3, 3, 3, 3, 3, 3, 3, 3, 3, 2, 2, 2, 2, 2, 2, 2, 2, 2, 2, 2, 2, 2, 2, 2, 2, 2, 2, 2, 2, 2, 2, 2, 2])
_uv = me_cube.uv_layers.new(name='UVMap')
_uv.uv.foreach_set('vector', [0.8125, 0.6875, 0.875, 0.6875, 0.875, 0.75, 0.8125, 0.75, 0.5625, 0.9375, 0.625, 0.9375, 0.625, 1.0, 0.5625, 1.0, 0.375, 0.1875, 0.4062, 0.1875, 0.4092, 0.1991, 0.4161, 0.2089, 0.4259, 0.2158, 0.4375, 0.2188, 0.4375, 0.25, 0.375, 0.25, 0.1875, 0.5, 0.25, 0.5, 0.25, 0.5625, 0.2125, 0.5625, 0.2101, 0.5532, 0.2046, 0.5454, 0.1968, 0.5399, 0.1875, 0.5375, 0.375, 0.5625, 0.4062, 0.5625, 0.4092, 0.5741, 0.4161, 0.5839, 0.4259, 0.5908, 0.4375, 0.5938, 0.4375, 0.625, 0.375, 0.625, 0.5625, 0.375, 0.625, 0.375, 0.625, 0.4375, 0.5938, 0.4375, 0.5908, 0.4259, 0.5839, 0.4161, 0.5741, 0.4092, 0.5625, 0.4062, 0.5625, 0.25, 0.625, 0.25, 0.625, 0.3125, 0.5938, 0.3125, 0.5908, 0.3009, 0.5839, 0.2911, 0.5741, 0.2842, 0.5625, 0.2812, 0.25, 0.6875, 0.2875, 0.6875, 0.2899, 0.6968, 0.2954, 0.7046, 0.3032, 0.7101, 0.3125, 0.7125, 0.3125, 0.75, 0.25, 0.75, 0.5625, 0.8487, 0.5859, 0.8516, 0.5888, 0.875, 0.5625, 0.875, 0.6875, 0.6875, 0.75, 0.6875, 0.75, 0.75, 0.6875, 0.75, 0.7252, 0.6002, 0.75, 0.5948, 0.75, 0.625, 0.7198, 0.625, 0.25, 0.625, 0.2875, 0.625, 0.2899, 0.6343, 0.2954, 0.6421, 0.3032, 0.6476, 0.3125, 0.65, 0.3125, 0.6625, 0.3032, 0.6649, 0.2954, 0.6704, 0.2899, 0.6782, 0.2875, 0.6875, 0.25, 0.6875, 0.5625, 0.5625, 0.625, 0.5625, 0.625, 0.625, 0.5625, 0.625, 0.125, 0.6875, 0.1625, 0.6875, 0.1649, 0.6968, 0.1704, 0.7046, 0.1782, 0.7101, 0.1875, 0.7125, 0.1875, 0.75, 0.125, 0.75, 0.375, 0.0625, 0.4062, 0.0625, 0.4092, 0.07409, 0.4161, 0.08387, 0.4259, 0.09076, 0.4375, 0.09375, 0.4375, 0.125, 0.375, 0.125, 0.8125, 0.5625, 0.875, 0.5625, 0.875, 0.625, 0.8125, 0.625, 0.5, 0.1875, 0.5312, 0.1875, 0.5342, 0.1991, 0.5411, 0.2089, 0.5509, 0.2158, 0.5625, 0.2188, 0.5625, 0.25, 0.5, 0.25, 0.4375, 0.625, 0.4688, 0.625, 0.4717, 0.6366, 0.4786, 0.6464, 0.4884, 0.6533, 0.5, 0.6562, 0.5, 0.6875, 0.4375, 0.6875, 0.4375, 0.8487, 0.4609, 0.8516, 0.4638, 0.875, 0.4375, 0.875, 0.5, 0.4062, 0.5116, 0.4033, 0.5214, 0.3964, 0.5283, 0.3866, 0.5312, 0.375, 0.5625, 0.375, 0.5625, 0.4062, 0.5509, 0.4092, 0.5411, 0.4161, 0.5342, 0.4259, 0.5312, 0.4375, 0.5, 0.4375, 0.4375, 0.6875, 0.5, 0.6875, 0.5, 0.75, 0.4375, 0.75, 0.4375, 0.9375, 0.5, 0.9375, 0.5, 1.0, 0.4375, 1.0, 0.4375, 0.875, 0.4638, 0.875, 0.4609, 0.8984, 0.4375, 0.9013, 0.375, 0.4375, 0.4062, 0.4375, 0.4092, 0.4491, 0.4161, 0.4589, 0.4259, 0.4658, 0.4375, 0.4688, 0.4375, 0.5, 0.375, 0.5, 0.75, 0.5948, 0.7748, 0.6002, 0.7802, 0.625, 0.75, 0.625, 0.1875, 0.65, 0.1968, 0.6476, 0.2046, 0.6421, 0.2101, 0.6343, 0.2125, 0.625, 0.25, 0.625, 0.25, 0.6875, 0.2125, 0.6875, 0.2101, 0.6782, 0.2046, 0.6704, 0.1968, 0.6649, 0.1875, 0.6625, 0.1875, 0.7125, 0.1968, 0.7101, 0.2046, 0.7046, 0.2101, 0.6968, 0.2125, 0.6875, 0.25, 0.6875, 0.25, 0.75, 0.1875, 0.75, 0.5, 0.4375, 0.5312, 0.4375, 0.5342, 0.4491, 0.5411, 0.4589, 0.5509, 0.4658, 0.5625, 0.4688, 0.5625, 0.5, 0.5, 0.5, 0.5625, 0.875, 0.5888, 0.875, 0.5859, 0.8984, 0.5625, 0.9013, 0.75, 0.6875, 0.8125, 0.6875, 0.8125, 0.75, 0.75, 0.75, 0.4375, 0.3438, 0.4491, 0.3408, 0.4589, 0.3339, 0.4658, 0.3241, 0.4688, 0.3125, 0.5, 0.3125, 0.5, 0.3438, 0.4884, 0.3467, 0.4786, 0.3536, 0.4717, 0.3634, 0.4688, 0.375, 0.4375, 0.375, 0.4375, 0.75, 0.5, 0.75, 0.5, 0.8125, 0.4375, 0.8125, 0.3125, 0.65, 0.3218, 0.6476, 0.3296, 0.6421, 0.3351, 0.6343, 0.3375, 0.625, 0.375, 0.625, 0.375, 0.6875, 0.3375, 0.6875, 0.3351, 0.6782, 0.3296, 0.6704, 0.3218, 0.6649, 0.3125, 0.6625, 0.625, 0.5625, 0.6875, 0.5625, 0.6875, 0.625, 0.625, 0.625, 0.625, 0.6875, 0.6875, 0.6875, 0.6875, 0.75, 0.625, 0.75, 0.5625, 0.75, 0.625, 0.75, 0.625, 0.8125, 0.5625, 0.8125, 0.375, 0.3125, 0.4062, 0.3125, 0.4092, 0.3241, 0.4161, 0.3339, 0.4259, 0.3408, 0.4375, 0.3438, 0.4375, 0.375, 0.375, 0.375, 0.3125, 0.7125, 0.3218, 0.7101, 0.3296, 0.7046, 0.3351, 0.6968, 0.3375, 0.6875, 0.375, 0.6875, 0.375, 0.75, 0.3125, 0.75, 0.5, 0.25, 0.5625, 0.25, 0.5625, 0.2812, 0.5509, 0.2842, 0.5411, 0.2911, 0.5342, 0.3009, 0.5312, 0.3125, 0.5, 0.3125, 0.5, 0.75, 0.5625, 0.75, 0.5625, 0.8125, 0.5, 0.8125, 0.5362, 0.875, 0.5625, 0.875, 0.5625, 0.9013, 0.5391, 0.8984, 0.5625, 0.3438, 0.5741, 0.3408, 0.5839, 0.3339, 0.5908, 0.3241, 0.5938, 0.3125, 0.625, 0.3125, 0.625, 0.375, 0.5625, 0.375, 0.5625, 0.0, 0.625, 0.0, 0.625, 0.0625, 0.5938, 0.0625, 0.5908, 0.05091, 0.5839, 0.04113, 0.5741, 0.03424, 0.5625, 0.03125, 0.4375, 0.5938, 0.4491, 0.5908, 0.4589, 0.5839, 0.4658, 0.5741, 0.4688, 0.5625, 0.5, 0.5625, 0.5, 0.5938, 0.4884, 0.5967, 0.4786, 0.6036, 0.4717, 0.6134, 0.4688, 0.625, 0.4375, 0.625, 0.5391, 0.8516, 0.5625, 0.8487, 0.5625, 0.875, 0.5362, 0.875, 0.4375, 0.375, 0.4688, 0.375, 0.4717, 0.3866, 0.4786, 0.3964, 0.4884, 0.4033, 0.5, 0.4062, 0.5, 0.4375, 0.4688, 0.4375, 0.4658, 0.4259, 0.4589, 0.4161, 0.4491, 0.4092, 0.4375, 0.4062, 0.5625, 0.4688, 0.5741, 0.4658, 0.5839, 0.4589, 0.5908, 0.4491, 0.5938, 0.4375, 0.625, 0.4375, 0.625, 0.5, 0.5625, 0.5, 0.5625, 0.625, 0.625, 0.625, 0.625, 0.6875, 0.5938, 0.6875, 0.5908, 0.6759, 0.5839, 0.6661, 0.5741, 0.6592, 0.5625, 0.6562, 0.5625, 0.125, 0.625, 0.125, 0.625, 0.1875, 0.5938, 0.1875, 0.5908, 0.1759, 0.5839, 0.1661, 0.5741, 0.1592, 0.5625, 0.1562, 0.5, 0.9375, 0.5625, 0.9375, 0.5625, 1.0, 0.5, 1.0, 0.375, 0.75, 0.4375, 0.75, 0.4375, 0.8125, 0.375, 0.8125, 0.4375, 0.4688, 0.4491, 0.4658, 0.4589, 0.4589, 0.4658, 0.4491, 0.4688, 0.4375, 0.5, 0.4375, 0.5, 0.5, 0.4375, 0.5, 0.4375, 0.25, 0.5, 0.25, 0.5, 0.3125, 0.4688, 0.3125, 0.4658, 0.3009, 0.4589, 0.2911, 0.4491, 0.2842, 0.4375, 0.2812, 0.4112, 0.875, 0.4375, 0.875, 0.4375, 0.9013, 0.4141, 0.8984, 0.375, 0.9375, 0.4375, 0.9375, 0.4375, 1.0, 0.375, 1.0, 0.4375, 0.125, 0.5, 0.125, 0.5, 0.1875, 0.4688, 0.1875, 0.4658, 0.1759, 0.4589, 0.1661, 0.4491, 0.1592, 0.4375, 0.1562, 0.375, 0.6875, 0.4375, 0.6875, 0.4375, 0.75, 0.375, 0.75, 0.375, 0.375, 0.4375, 0.375, 0.4375, 0.4062, 0.4259, 0.4092, 0.4161, 0.4161, 0.4092, 0.4259, 0.4062, 0.4375, 0.375, 0.4375, 0.375, 0.25, 0.4375, 0.25, 0.4375, 0.2812, 0.4259, 0.2842, 0.4161, 0.2911, 0.4092, 0.3009, 0.4062, 0.3125, 0.375, 0.3125, 0.4141, 0.8516, 0.4375, 0.8487, 0.4375, 0.875, 0.4112, 0.875, 0.4375, 0.5, 0.5, 0.5, 0.5, 0.5625, 0.4688, 0.5625, 0.4658, 0.5509, 0.4589, 0.5411, 0.4491, 0.5342, 0.4375, 0.5312, 0.4375, 0.0, 0.5, 0.0, 0.5, 0.0625, 0.4688, 0.0625, 0.4658, 0.05091, 0.4589, 0.04113, 0.4491, 0.03424, 0.4375, 0.03125, 0.4375, 0.09375, 0.4491, 0.09076, 0.4589, 0.08387, 0.4658, 0.07409, 0.4688, 0.0625, 0.5, 0.0625, 0.5, 0.125, 0.4375, 0.125, 0.375, 0.625, 0.4375, 0.625, 0.4375, 0.6875, 0.375, 0.6875, 0.5, 0.5625, 0.5625, 0.5625, 0.5625, 0.625, 0.5312, 0.625, 0.5283, 0.6134, 0.5214, 0.6036, 0.5116, 0.5967, 0.5, 0.5938, 0.5625, 0.09375, 0.5741, 0.09076, 0.5839, 0.08387, 0.5908, 0.07409, 0.5938, 0.0625, 0.625, 0.0625, 0.625, 0.125, 0.5625, 0.125, 0.25, 0.5625, 0.2875, 0.5625, 0.2899, 0.5718, 0.2954, 0.5796, 0.3032, 0.5851, 0.3125, 0.5875, 0.3125, 0.6, 0.3032, 0.6024, 0.2954, 0.6079, 0.2899, 0.6157, 0.2875, 0.625, 0.25, 0.625, 0.625, 0.625, 0.6875, 0.625, 0.6875, 0.6875, 0.625, 0.6875, 0.75, 0.625, 0.7802, 0.625, 0.7748, 0.6498, 0.75, 0.6552, 0.125, 0.5625, 0.1625, 0.5625, 0.1649, 0.5718, 0.1704, 0.5796, 0.1782, 0.5851, 0.1875, 0.5875, 0.1875, 0.6, 0.1782, 0.6024, 0.1704, 0.6079, 0.1649, 0.6157, 0.1625, 0.625, 0.125, 0.625, 0.5, 0.6875, 0.5312, 0.6875, 0.5342, 0.6991, 0.5411, 0.7089, 0.5509, 0.7158, 0.5625, 0.7188, 0.5625, 0.75, 0.5, 0.75, 0.375, 0.0, 0.4375, 0.0, 0.4375, 0.03125, 0.4259, 0.03424, 0.4161, 0.04113, 0.4092, 0.05091, 0.4062, 0.0625, 0.375, 0.0625, 0.5, 0.0, 0.5625, 0.0, 0.5625, 0.03125, 0.5509, 0.03424, 0.5411, 0.04113, 0.5342, 0.05091, 0.5312, 0.0625, 0.5, 0.0625, 0.7198, 0.625, 0.75, 0.625, 0.75, 0.6552, 0.7252, 0.6498, 0.1875, 0.5875, 0.1968, 0.5851, 0.2046, 0.5796, 0.2101, 0.5718, 0.2125, 0.5625, 0.25, 0.5625, 0.25, 0.625, 0.2125, 0.625, 0.2101, 0.6157, 0.2046, 0.6079, 0.1968, 0.6024, 0.1875, 0.6, 0.5625, 0.7188, 0.5741, 0.7158, 0.5839, 0.7089, 0.5908, 0.6991, 0.5938, 0.6875, 0.625, 0.6875, 0.625, 0.75, 0.5625, 0.75, 0.3125, 0.5875, 0.3218, 0.5851, 0.3296, 0.5796, 0.3351, 0.5718, 0.3375, 0.5625, 0.375, 0.5625, 0.375, 0.625, 0.3375, 0.625, 0.3351, 0.6157, 0.3296, 0.6079, 0.3218, 0.6024, 0.3125, 0.6, 0.8125, 0.625, 0.875, 0.625, 0.875, 0.6875, 0.8125, 0.6875, 0.4375, 0.2188, 0.4491, 0.2158, 0.4589, 0.2089, 0.4658, 0.1991, 0.4688, 0.1875, 0.5, 0.1875, 0.5, 0.25, 0.4375, 0.25, 0.5625, 0.2188, 0.5741, 0.2158, 0.5839, 0.2089, 0.5908, 0.1991, 0.5938, 0.1875, 0.625, 0.1875, 0.625, 0.25, 0.5625, 0.25, 0.5, 0.5, 0.5625, 0.5, 0.5625, 0.5625, 0.5, 0.5625, 0.625, 0.5, 0.6875, 0.5, 0.6875, 0.5625, 0.625, 0.5625, 0.3125, 0.5, 0.375, 0.5, 0.375, 0.5625, 0.3375, 0.5625, 0.3351, 0.5532, 0.3296, 0.5454, 0.3218, 0.5399, 0.3125, 0.5375, 0.75, 0.5, 0.8125, 0.5, 0.8125, 0.5625, 0.75, 0.5625, 0.375, 0.125, 0.4375, 0.125, 0.4375, 0.1562, 0.4259, 0.1592, 0.4161, 0.1661, 0.4092, 0.1759, 0.4062, 0.1875, 0.375, 0.1875, 0.375, 0.5, 0.4375, 0.5, 0.4375, 0.5312, 0.4259, 0.5342, 0.4161, 0.5411, 0.4092, 0.5509, 0.4062, 0.5625, 0.375, 0.5625, 0.8125, 0.5, 0.875, 0.5, 0.875, 0.5625, 0.8125, 0.5625, 0.25, 0.5, 0.3125, 0.5, 0.3125, 0.5375, 0.3032, 0.5399, 0.2954, 0.5454, 0.2899, 0.5532, 0.2875, 0.5625, 0.25, 0.5625, 0.5625, 0.5, 0.625, 0.5, 0.625, 0.5625, 0.5625, 0.5625, 0.125, 0.5, 0.1875, 0.5, 0.1875, 0.5375, 0.1782, 0.5399, 0.1704, 0.5454, 0.1649, 0.5532, 0.1625, 0.5625, 0.125, 0.5625, 0.6875, 0.5, 0.75, 0.5, 0.75, 0.5625, 0.6875, 0.5625, 0.5, 0.125, 0.5625, 0.125, 0.5625, 0.1562, 0.5509, 0.1592, 0.5411, 0.1661, 0.5342, 0.1759, 0.5312, 0.1875, 0.5, 0.1875, 0.8013, 0.625, 0.7978, 0.5772, 0.8125, 0.5625, 0.8125, 0.625, 0.7022, 0.5772, 0.6987, 0.625, 0.6875, 0.625, 0.6875, 0.5625, 0.7978, 0.6728, 0.8013, 0.625, 0.8125, 0.625, 0.8125, 0.6875, 0.6987, 0.625, 0.7022, 0.6728, 0.6875, 0.6875, 0.6875, 0.625, 0.75, 0.6763, 0.7978, 0.6728, 0.8125, 0.6875, 0.75, 0.6875, 0.7022, 0.6728, 0.75, 0.6763, 0.75, 0.6875, 0.6875, 0.6875, 0.7978, 0.5772, 0.75, 0.5737, 0.75, 0.5625, 0.8125, 0.5625, 0.75, 0.5737, 0.7022, 0.5772, 0.6875, 0.5625, 0.75, 0.5625, 0.7802, 0.625, 0.7748, 0.6002, 0.7978, 0.5772, 0.8013, 0.625, 0.7252, 0.6002, 0.7198, 0.625, 0.6987, 0.625, 0.7022, 0.5772, 0.7748, 0.6498, 0.7802, 0.625, 0.8013, 0.625, 0.7978, 0.6728, 0.7198, 0.625, 0.7252, 0.6498, 0.7022, 0.6728, 0.6987, 0.625, 0.75, 0.6552, 0.7748, 0.6498, 0.7978, 0.6728, 0.75, 0.6763, 0.7252, 0.6498, 0.75, 0.6552, 0.75, 0.6763, 0.7022, 0.6728, 0.7748, 0.6002, 0.75, 0.5948, 0.75, 0.5737, 0.7978, 0.5772, 0.75, 0.5948, 0.7252, 0.6002, 0.7022, 0.5772, 0.75, 0.5737, 0.6, 0.875, 0.6, 0.8375, 0.625, 0.8125, 0.625, 0.875, 0.525, 0.8375, 0.525, 0.875, 0.5, 0.875, 0.5, 0.8125, 0.6, 0.9125, 0.6, 0.875, 0.625, 0.875, 0.625, 0.9375, 0.525, 0.875, 0.525, 0.9125, 0.5, 0.9375, 0.5, 0.875, 0.525, 0.9125, 0.5625, 0.9125, 0.5625, 0.9375, 0.5, 0.9375, 0.5625, 0.8375, 0.525, 0.8375, 0.5, 0.8125, 0.5625, 0.8125, 0.5625, 0.9125, 0.6, 0.9125, 0.625, 0.9375, 0.5625, 0.9375, 0.6, 0.8375, 0.5625, 0.8375, 0.5625, 0.8125, 0.625, 0.8125, 0.5944, 0.875, 0.5926, 0.8449, 0.6, 0.8375, 0.6, 0.875, 0.5324, 0.8449, 0.5306, 0.875, 0.525, 0.875, 0.525, 0.8375, 0.5926, 0.9051, 0.5944, 0.875, 0.6, 0.875, 0.6, 0.9125, 0.5306, 0.875, 0.5324, 0.9051, 0.525, 0.9125, 0.525, 0.875, 0.5324, 0.9051, 0.5625, 0.9069, 0.5625, 0.9125, 0.525, 0.9125, 0.5625, 0.8431, 0.5324, 0.8449, 0.525, 0.8375, 0.5625, 0.8375, 0.5625, 0.9069, 0.5926, 0.9051, 0.6, 0.9125, 0.5625, 0.9125, 0.5926, 0.8449, 0.5625, 0.8431, 0.5625, 0.8375, 0.6, 0.8375, 0.5888, 0.875, 0.5859, 0.8516, 0.5926, 0.8449, 0.5944, 0.875, 0.5391, 0.8516, 0.5362, 0.875, 0.5306, 0.875, 0.5324, 0.8449, 0.5859, 0.8984, 0.5888, 0.875, 0.5944, 0.875, 0.5926, 0.9051, 0.5362, 0.875, 0.5391, 0.8984, 0.5324, 0.9051, 0.5306, 0.875, 0.5391, 0.8984, 0.5625, 0.9013, 0.5625, 0.9069, 0.5324, 0.9051, 0.5625, 0.8487, 0.5391, 0.8516, 0.5324, 0.8449, 0.5625, 0.8431, 0.5625, 0.9013, 0.5859, 0.8984, 0.5926, 0.9051, 0.5625, 0.9069, 0.5859, 0.8516, 0.5625, 0.8487, 0.5625, 0.8431, 0.5926, 0.8449, 0.4, 0.875, 0.4, 0.9125, 0.375, 0.9375, 0.375, 0.875, 0.475, 0.875, 0.475, 0.8375, 0.5, 0.8125, 0.5, 0.875, 0.475, 0.9125, 0.475, 0.875, 0.5, 0.875, 0.5, 0.9375, 0.4, 0.9125, 0.4375, 0.9125, 0.4375, 0.9375, 0.375, 0.9375, 0.4, 0.8375, 0.4, 0.875, 0.375, 0.875, 0.375, 0.8125, 0.4375, 0.8375, 0.4, 0.8375, 0.375, 0.8125, 0.4375, 0.8125, 0.4375, 0.9125, 0.475, 0.9125, 0.5, 0.9375, 0.4375, 0.9375, 0.475, 0.8375, 0.4375, 0.8375, 0.4375, 0.8125, 0.5, 0.8125, 0.4056, 0.875, 0.4074, 0.9051, 0.4, 0.9125, 0.4, 0.875, 0.4694, 0.875, 0.4676, 0.8449, 0.475, 0.8375, 0.475, 0.875, 0.4676, 0.9051, 0.4694, 0.875, 0.475, 0.875, 0.475, 0.9125, 0.4074, 0.9051, 0.4375, 0.9069, 0.4375, 0.9125, 0.4, 0.9125, 0.4074, 0.8449, 0.4056, 0.875, 0.4, 0.875, 0.4, 0.8375, 0.4375, 0.8431, 0.4074, 0.8449, 0.4, 0.8375, 0.4375, 0.8375, 0.4375, 0.9069, 0.4676, 0.9051, 0.475, 0.9125, 0.4375, 0.9125, 0.4676, 0.8449, 0.4375, 0.8431, 0.4375, 0.8375, 0.475, 0.8375, 0.4112, 0.875, 0.4141, 0.8984, 0.4074, 0.9051, 0.4056, 0.875, 0.4638, 0.875, 0.4609, 0.8516, 0.4676, 0.8449, 0.4694, 0.875, 0.4609, 0.8984, 0.4638, 0.875, 0.4694, 0.875, 0.4676, 0.9051, 0.4141, 0.8984, 0.4375, 0.9013, 0.4375, 0.9069, 0.4074, 0.9051, 0.4141, 0.8516, 0.4112, 0.875, 0.4056, 0.875, 0.4074, 0.8449, 0.4375, 0.8487, 0.4141, 0.8516, 0.4074, 0.8449, 0.4375, 0.8431, 0.4375, 0.9013, 0.4609, 0.8984, 0.4676, 0.9051, 0.4375, 0.9069, 0.4609, 0.8516, 0.4375, 0.8487, 0.4375, 0.8431, 0.4676, 0.8449, 0.5, 0.6562, 0.4884, 0.6533, 0.5, 0.6445, 0.4884, 0.6533, 0.4786, 0.6464, 0.4893, 0.6357, 0.5, 0.6445, 0.5116, 0.6533, 0.5, 0.6445, 0.5107, 0.6357, 0.5214, 0.6464, 0.5, 0.6445, 0.4893, 0.6357, 0.5, 0.625, 0.4688, 0.625, 0.4717, 0.6134, 0.4805, 0.625, 0.4717, 0.6134, 0.4786, 0.6036, 0.4893, 0.6143, 0.4805, 0.625, 0.4717, 0.6366, 0.4805, 0.625, 0.4893, 0.6357, 0.4786, 0.6464, 0.4805, 0.625, 0.4893, 0.6143, 0.5, 0.625, 0.5, 0.5938, 0.5116, 0.5967, 0.5, 0.6055, 0.5116, 0.5967, 0.5214, 0.6036, 0.5107, 0.6143, 0.5, 0.6055, 0.4884, 0.5967, 0.5, 0.6055, 0.4893, 0.6143, 0.4786, 0.6036, 0.5, 0.6055, 0.5107, 0.6143, 0.5, 0.625, 0.5312, 0.625, 0.5283, 0.6366, 0.5195, 0.625, 0.5283, 0.6366, 0.5214, 0.6464, 0.5107, 0.6357, 0.5195, 0.625, 0.5283, 0.6134, 0.5195, 0.625, 0.5107, 0.6143, 0.5214, 0.6036, 0.5195, 0.625, 0.5107, 0.6357, 0.5, 0.625, 0.5625, 0.7188, 0.5509, 0.7158, 0.5625, 0.707, 0.5509, 0.7158, 0.5411, 0.7089, 0.5518, 0.6982, 0.5625, 0.707, 0.5741, 0.7158, 0.5625, 0.707, 0.5732, 0.6982, 0.5839, 0.7089, 0.5625, 0.707, 0.5518, 0.6982, 0.5625, 0.6875, 0.5312, 0.6875, 0.5342, 0.6759, 0.543, 0.6875, 0.5342, 0.6759, 0.5411, 0.6661, 0.5518, 0.6768, 0.543, 0.6875, 0.5342, 0.6991, 0.543, 0.6875, 0.5518, 0.6982, 0.5411, 0.7089, 0.543, 0.6875, 0.5518, 0.6768, 0.5625, 0.6875, 0.5625, 0.6562, 0.5741, 0.6592, 0.5625, 0.668, 0.5741, 0.6592, 0.5839, 0.6661, 0.5732, 0.6768, 0.5625, 0.668, 0.5509, 0.6592, 0.5625, 0.668, 0.5518, 0.6768, 0.5411, 0.6661, 0.5625, 0.668, 0.5732, 0.6768, 0.5625, 0.6875, 0.5938, 0.6875, 0.5908, 0.6991, 0.582, 0.6875, 0.5908, 0.6991, 0.5839, 0.7089, 0.5732, 0.6982, 0.582, 0.6875, 0.5908, 0.6759, 0.582, 0.6875, 0.5732, 0.6768, 0.5839, 0.6661, 0.582, 0.6875, 0.5732, 0.6982, 0.5625, 0.6875, 0.4375, 0.5938, 0.4259, 0.5908, 0.4375, 0.582, 0.4259, 0.5908, 0.4161, 0.5839, 0.4268, 0.5732, 0.4375, 0.582, 0.4491, 0.5908, 0.4375, 0.582, 0.4482, 0.5732, 0.4589, 0.5839, 0.4375, 0.582, 0.4268, 0.5732, 0.4375, 0.5625, 0.4062, 0.5625, 0.4092, 0.5509, 0.418, 0.5625, 0.4092, 0.5509, 0.4161, 0.5411, 0.4268, 0.5518, 0.418, 0.5625, 0.4092, 0.5741, 0.418, 0.5625, 0.4268, 0.5732, 0.4161, 0.5839, 0.418, 0.5625, 0.4268, 0.5518, 0.4375, 0.5625, 0.4375, 0.5312, 0.4491, 0.5342, 0.4375, 0.543, 0.4491, 0.5342, 0.4589, 0.5411, 0.4482, 0.5518, 0.4375, 0.543, 0.4259, 0.5342, 0.4375, 0.543, 0.4268, 0.5518, 0.4161, 0.5411, 0.4375, 0.543, 0.4482, 0.5518, 0.4375, 0.5625, 0.4688, 0.5625, 0.4658, 0.5741, 0.457, 0.5625, 0.4658, 0.5741, 0.4589, 0.5839, 0.4482, 0.5732, 0.457, 0.5625, 0.4658, 0.5509, 0.457, 0.5625, 0.4482, 0.5518, 0.4589, 0.5411, 0.457, 0.5625, 0.4482, 0.5732, 0.4375, 0.5625, 0.5, 0.6562, 0.5116, 0.6533, 0.5214, 0.6464, 0.5283, 0.6366, 0.5312, 0.625, 0.5625, 0.625, 0.5625, 0.6562, 0.5509, 0.6592, 0.5411, 0.6661, 0.5342, 0.6759, 0.5312, 0.6875, 0.5, 0.6875, 0.5625, 0.09375, 0.5509, 0.09076, 0.5625, 0.08195, 0.5509, 0.09076, 0.5411, 0.08387, 0.5518, 0.07318, 0.5625, 0.08195, 0.5741, 0.09076, 0.5625, 0.08195, 0.5732, 0.07318, 0.5839, 0.08387, 0.5625, 0.08195, 0.5518, 0.07318, 0.5625, 0.0625, 0.5312, 0.0625, 0.5342, 0.05091, 0.543, 0.0625, 0.5342, 0.05091, 0.5411, 0.04113, 0.5518, 0.05182, 0.543, 0.0625, 0.5342, 0.07409, 0.543, 0.0625, 0.5518, 0.07318, 0.5411, 0.08387, 0.543, 0.0625, 0.5518, 0.05182, 0.5625, 0.0625, 0.5625, 0.03125, 0.5741, 0.03424, 0.5625, 0.04305, 0.5741, 0.03424, 0.5839, 0.04113, 0.5732, 0.05182, 0.5625, 0.04305, 0.5509, 0.03424, 0.5625, 0.04305, 0.5518, 0.05182, 0.5411, 0.04113, 0.5625, 0.04305, 0.5732, 0.05182, 0.5625, 0.0625, 0.5938, 0.0625, 0.5908, 0.07409, 0.582, 0.0625, 0.5908, 0.07409, 0.5839, 0.08387, 0.5732, 0.07318, 0.582, 0.0625, 0.5908, 0.05091, 0.582, 0.0625, 0.5732, 0.05182, 0.5839, 0.04113, 0.582, 0.0625, 0.5732, 0.07318, 0.5625, 0.0625, 0.4375, 0.09375, 0.4259, 0.09076, 0.4375, 0.08195, 0.4259, 0.09076, 0.4161, 0.08387, 0.4268, 0.07318, 0.4375, 0.08195, 0.4491, 0.09076, 0.4375, 0.08195, 0.4482, 0.07318, 0.4589, 0.08387, 0.4375, 0.08195, 0.4268, 0.07318, 0.4375, 0.0625, 0.4062, 0.0625, 0.4092, 0.05091, 0.418, 0.0625, 0.4092, 0.05091, 0.4161, 0.04113, 0.4268, 0.05182, 0.418, 0.0625, 0.4092, 0.07409, 0.418, 0.0625, 0.4268, 0.07318, 0.4161, 0.08387, 0.418, 0.0625, 0.4268, 0.05182, 0.4375, 0.0625, 0.4375, 0.03125, 0.4491, 0.03424, 0.4375, 0.04305, 0.4491, 0.03424, 0.4589, 0.04113, 0.4482, 0.05182, 0.4375, 0.04305, 0.4259, 0.03424, 0.4375, 0.04305, 0.4268, 0.05182, 0.4161, 0.04113, 0.4375, 0.04305, 0.4482, 0.05182, 0.4375, 0.0625, 0.4688, 0.0625, 0.4658, 0.07409, 0.457, 0.0625, 0.4658, 0.07409, 0.4589, 0.08387, 0.4482, 0.07318, 0.457, 0.0625, 0.4658, 0.05091, 0.457, 0.0625, 0.4482, 0.05182, 0.4589, 0.04113, 0.457, 0.0625, 0.4482, 0.07318, 0.4375, 0.0625, 0.5625, 0.2188, 0.5509, 0.2158, 0.5625, 0.207, 0.5509, 0.2158, 0.5411, 0.2089, 0.5518, 0.1982, 0.5625, 0.207, 0.5741, 0.2158, 0.5625, 0.207, 0.5732, 0.1982, 0.5839, 0.2089, 0.5625, 0.207, 0.5518, 0.1982, 0.5625, 0.1875, 0.5312, 0.1875, 0.5342, 0.1759, 0.543, 0.1875, 0.5342, 0.1759, 0.5411, 0.1661, 0.5518, 0.1768, 0.543, 0.1875, 0.5342, 0.1991, 0.543, 0.1875, 0.5518, 0.1982, 0.5411, 0.2089, 0.543, 0.1875, 0.5518, 0.1768, 0.5625, 0.1875, 0.5625, 0.1562, 0.5741, 0.1592, 0.5625, 0.168, 0.5741, 0.1592, 0.5839, 0.1661, 0.5732, 0.1768, 0.5625, 0.168, 0.5509, 0.1592, 0.5625, 0.168, 0.5518, 0.1768, 0.5411, 0.1661, 0.5625, 0.168, 0.5732, 0.1768, 0.5625, 0.1875, 0.5938, 0.1875, 0.5908, 0.1991, 0.582, 0.1875, 0.5908, 0.1991, 0.5839, 0.2089, 0.5732, 0.1982, 0.582, 0.1875, 0.5908, 0.1759, 0.582, 0.1875, 0.5732, 0.1768, 0.5839, 0.1661, 0.582, 0.1875, 0.5732, 0.1982, 0.5625, 0.1875, 0.4375, 0.2188, 0.4259, 0.2158, 0.4375, 0.207, 0.4259, 0.2158, 0.4161, 0.2089, 0.4268, 0.1982, 0.4375, 0.207, 0.4491, 0.2158, 0.4375, 0.207, 0.4482, 0.1982, 0.4589, 0.2089, 0.4375, 0.207, 0.4268, 0.1982, 0.4375, 0.1875, 0.4062, 0.1875, 0.4092, 0.1759, 0.418, 0.1875, 0.4092, 0.1759, 0.4161, 0.1661, 0.4268, 0.1768, 0.418, 0.1875, 0.4092, 0.1991, 0.418, 0.1875, 0.4268, 0.1982, 0.4161, 0.2089, 0.418, 0.1875, 0.4268, 0.1768, 0.4375, 0.1875, 0.4375, 0.1562, 0.4491, 0.1592, 0.4375, 0.168, 0.4491, 0.1592, 0.4589, 0.1661, 0.4482, 0.1768, 0.4375, 0.168, 0.4259, 0.1592, 0.4375, 0.168, 0.4268, 0.1768, 0.4161, 0.1661, 0.4375, 0.168, 0.4482, 0.1768, 0.4375, 0.1875, 0.4688, 0.1875, 0.4658, 0.1991, 0.457, 0.1875, 0.4658, 0.1991, 0.4589, 0.2089, 0.4482, 0.1982, 0.457, 0.1875, 0.4658, 0.1759, 0.457, 0.1875, 0.4482, 0.1768, 0.4589, 0.1661, 0.457, 0.1875, 0.4482, 0.1982, 0.4375, 0.1875, 0.5, 0.0625, 0.5312, 0.0625, 0.5342, 0.07409, 0.5411, 0.08387, 0.5509, 0.09076, 0.5625, 0.09375, 0.5625, 0.125, 0.5, 0.125, 0.5, 0.4062, 0.4884, 0.4033, 0.5, 0.3945, 0.4884, 0.4033, 0.4786, 0.3964, 0.4893, 0.3857, 0.5, 0.3945, 0.5116, 0.4033, 0.5, 0.3945, 0.5107, 0.3857, 0.5214, 0.3964, 0.5, 0.3945, 0.4893, 0.3857, 0.5, 0.375, 0.4688, 0.375, 0.4717, 0.3634, 0.4805, 0.375, 0.4717, 0.3634, 0.4786, 0.3536, 0.4893, 0.3643, 0.4805, 0.375, 0.4717, 0.3866, 0.4805, 0.375, 0.4893, 0.3857, 0.4786, 0.3964, 0.4805, 0.375, 0.4893, 0.3643, 0.5, 0.375, 0.5, 0.3438, 0.5116, 0.3467, 0.5, 0.3555, 0.5116, 0.3467, 0.5214, 0.3536, 0.5107, 0.3643, 0.5, 0.3555, 0.4884, 0.3467, 0.5, 0.3555, 0.4893, 0.3643, 0.4786, 0.3536, 0.5, 0.3555, 0.5107, 0.3643, 0.5, 0.375, 0.5312, 0.375, 0.5283, 0.3866, 0.5195, 0.375, 0.5283, 0.3866, 0.5214, 0.3964, 0.5107, 0.3857, 0.5195, 0.375, 0.5283, 0.3634, 0.5195, 0.375, 0.5107, 0.3643, 0.5214, 0.3536, 0.5195, 0.375, 0.5107, 0.3857, 0.5, 0.375, 0.5312, 0.3125, 0.5342, 0.3009, 0.543, 0.3125, 0.5342, 0.3009, 0.5411, 0.2911, 0.5518, 0.3018, 0.543, 0.3125, 0.5342, 0.3241, 0.543, 0.3125, 0.5518, 0.3232, 0.5411, 0.3339, 0.543, 0.3125, 0.5518, 0.3018, 0.5625, 0.3125, 0.5625, 0.2812, 0.5741, 0.2842, 0.5625, 0.293, 0.5741, 0.2842, 0.5839, 0.2911, 0.5732, 0.3018, 0.5625, 0.293, 0.5509, 0.2842, 0.5625, 0.293, 0.5518, 0.3018, 0.5411, 0.2911, 0.5625, 0.293, 0.5732, 0.3018, 0.5625, 0.3125, 0.5938, 0.3125, 0.5908, 0.3241, 0.582, 0.3125, 0.5908, 0.3241, 0.5839, 0.3339, 0.5732, 0.3232, 0.582, 0.3125, 0.5908, 0.3009, 0.582, 0.3125, 0.5732, 0.3018, 0.5839, 0.2911, 0.582, 0.3125, 0.5732, 0.3232, 0.5625, 0.3125, 0.5625, 0.3438, 0.5509, 0.3408, 0.5625, 0.332, 0.5509, 0.3408, 0.5411, 0.3339, 0.5518, 0.3232, 0.5625, 0.332, 0.5741, 0.3408, 0.5625, 0.332, 0.5732, 0.3232, 0.5839, 0.3339, 0.5625, 0.332, 0.5518, 0.3232, 0.5625, 0.3125, 0.5312, 0.4375, 0.5342, 0.4259, 0.543, 0.4375, 0.5342, 0.4259, 0.5411, 0.4161, 0.5518, 0.4268, 0.543, 0.4375, 0.5342, 0.4491, 0.543, 0.4375, 0.5518, 0.4482, 0.5411, 0.4589, 0.543, 0.4375, 0.5518, 0.4268, 0.5625, 0.4375, 0.5625, 0.4062, 0.5741, 0.4092, 0.5625, 0.418, 0.5741, 0.4092, 0.5839, 0.4161, 0.5732, 0.4268, 0.5625, 0.418, 0.5509, 0.4092, 0.5625, 0.418, 0.5518, 0.4268, 0.5411, 0.4161, 0.5625, 0.418, 0.5732, 0.4268, 0.5625, 0.4375, 0.5938, 0.4375, 0.5908, 0.4491, 0.582, 0.4375, 0.5908, 0.4491, 0.5839, 0.4589, 0.5732, 0.4482, 0.582, 0.4375, 0.5908, 0.4259, 0.582, 0.4375, 0.5732, 0.4268, 0.5839, 0.4161, 0.582, 0.4375, 0.5732, 0.4482, 0.5625, 0.4375, 0.5625, 0.4688, 0.5509, 0.4658, 0.5625, 0.457, 0.5509, 0.4658, 0.5411, 0.4589, 0.5518, 0.4482, 0.5625, 0.457, 0.5741, 0.4658, 0.5625, 0.457, 0.5732, 0.4482, 0.5839, 0.4589, 0.5625, 0.457, 0.5518, 0.4482, 0.5625, 0.4375, 0.4062, 0.3125, 0.4092, 0.3009, 0.418, 0.3125, 0.4092, 0.3009, 0.4161, 0.2911, 0.4268, 0.3018, 0.418, 0.3125, 0.4092, 0.3241, 0.418, 0.3125, 0.4268, 0.3232, 0.4161, 0.3339, 0.418, 0.3125, 0.4268, 0.3018, 0.4375, 0.3125, 0.4375, 0.2812, 0.4491, 0.2842, 0.4375, 0.293, 0.4491, 0.2842, 0.4589, 0.2911, 0.4482, 0.3018, 0.4375, 0.293, 0.4259, 0.2842, 0.4375, 0.293, 0.4268, 0.3018, 0.4161, 0.2911, 0.4375, 0.293, 0.4482, 0.3018, 0.4375, 0.3125, 0.4688, 0.3125, 0.4658, 0.3241, 0.457, 0.3125, 0.4658, 0.3241, 0.4589, 0.3339, 0.4482, 0.3232, 0.457, 0.3125, 0.4658, 0.3009, 0.457, 0.3125, 0.4482, 0.3018, 0.4589, 0.2911, 0.457, 0.3125, 0.4482, 0.3232, 0.4375, 0.3125, 0.4375, 0.3438, 0.4259, 0.3408, 0.4375, 0.332, 0.4259, 0.3408, 0.4161, 0.3339, 0.4268, 0.3232, 0.4375, 0.332, 0.4491, 0.3408, 0.4375, 0.332, 0.4482, 0.3232, 0.4589, 0.3339, 0.4375, 0.332, 0.4268, 0.3232, 0.4375, 0.3125, 0.4062, 0.4375, 0.4092, 0.4259, 0.418, 0.4375, 0.4092, 0.4259, 0.4161, 0.4161, 0.4268, 0.4268, 0.418, 0.4375, 0.4092, 0.4491, 0.418, 0.4375, 0.4268, 0.4482, 0.4161, 0.4589, 0.418, 0.4375, 0.4268, 0.4268, 0.4375, 0.4375, 0.4375, 0.4062, 0.4491, 0.4092, 0.4375, 0.418, 0.4491, 0.4092, 0.4589, 0.4161, 0.4482, 0.4268, 0.4375, 0.418, 0.4259, 0.4092, 0.4375, 0.418, 0.4268, 0.4268, 0.4161, 0.4161, 0.4375, 0.418, 0.4482, 0.4268, 0.4375, 0.4375, 0.4688, 0.4375, 0.4658, 0.4491, 0.457, 0.4375, 0.4658, 0.4491, 0.4589, 0.4589, 0.4482, 0.4482, 0.457, 0.4375, 0.4658, 0.4259, 0.457, 0.4375, 0.4482, 0.4268, 0.4589, 0.4161, 0.457, 0.4375, 0.4482, 0.4482, 0.4375, 0.4375, 0.4375, 0.4688, 0.4259, 0.4658, 0.4375, 0.457, 0.4259, 0.4658, 0.4161, 0.4589, 0.4268, 0.4482, 0.4375, 0.457, 0.4491, 0.4658, 0.4375, 0.457, 0.4482, 0.4482, 0.4589, 0.4589, 0.4375, 0.457, 0.4268, 0.4482, 0.4375, 0.4375, 0.5, 0.3125, 0.5312, 0.3125, 0.5342, 0.3241, 0.5411, 0.3339, 0.5509, 0.3408, 0.5625, 0.3438, 0.5625, 0.375, 0.5312, 0.375, 0.5283, 0.3634, 0.5214, 0.3536, 0.5116, 0.3467, 0.5, 0.3438, 0.1625, 0.625, 0.1649, 0.6157, 0.1719, 0.625, 0.1649, 0.6157, 0.1704, 0.6079, 0.179, 0.6165, 0.1719, 0.625, 0.1649, 0.6343, 0.1719, 0.625, 0.179, 0.6335, 0.1704, 0.6421, 0.1719, 0.625, 0.179, 0.6165, 0.1875, 0.625, 0.1875, 0.6, 0.1968, 0.6024, 0.1875, 0.6094, 0.1968, 0.6024, 0.2046, 0.6079, 0.196, 0.6165, 0.1875, 0.6094, 0.1782, 0.6024, 0.1875, 0.6094, 0.179, 0.6165, 0.1704, 0.6079, 0.1875, 0.6094, 0.196, 0.6165, 0.1875, 0.625, 0.2125, 0.625, 0.2101, 0.6343, 0.2031, 0.625, 0.2101, 0.6343, 0.2046, 0.6421, 0.196, 0.6335, 0.2031, 0.625, 0.2101, 0.6157, 0.2031, 0.625, 0.196, 0.6165, 0.2046, 0.6079, 0.2031, 0.625, 0.196, 0.6335, 0.1875, 0.625, 0.1875, 0.65, 0.1782, 0.6476, 0.1875, 0.6406, 0.1782, 0.6476, 0.1704, 0.6421, 0.179, 0.6335, 0.1875, 0.6406, 0.1968, 0.6476, 0.1875, 0.6406, 0.196, 0.6335, 0.2046, 0.6421, 0.1875, 0.6406, 0.179, 0.6335, 0.1875, 0.625, 0.2875, 0.625, 0.2899, 0.6157, 0.2969, 0.625, 0.2899, 0.6157, 0.2954, 0.6079, 0.304, 0.6165, 0.2969, 0.625, 0.2899, 0.6343, 0.2969, 0.625, 0.304, 0.6335, 0.2954, 0.6421, 0.2969, 0.625, 0.304, 0.6165, 0.3125, 0.625, 0.3125, 0.6, 0.3218, 0.6024, 0.3125, 0.6094, 0.3218, 0.6024, 0.3296, 0.6079, 0.321, 0.6165, 0.3125, 0.6094, 0.3032, 0.6024, 0.3125, 0.6094, 0.304, 0.6165, 0.2954, 0.6079, 0.3125, 0.6094, 0.321, 0.6165, 0.3125, 0.625, 0.3375, 0.625, 0.3351, 0.6343, 0.3281, 0.625, 0.3351, 0.6343, 0.3296, 0.6421, 0.321, 0.6335, 0.3281, 0.625, 0.3351, 0.6157, 0.3281, 0.625, 0.321, 0.6165, 0.3296, 0.6079, 0.3281, 0.625, 0.321, 0.6335, 0.3125, 0.625, 0.3125, 0.65, 0.3032, 0.6476, 0.3125, 0.6406, 0.3032, 0.6476, 0.2954, 0.6421, 0.304, 0.6335, 0.3125, 0.6406, 0.3218, 0.6476, 0.3125, 0.6406, 0.321, 0.6335, 0.3296, 0.6421, 0.3125, 0.6406, 0.304, 0.6335, 0.3125, 0.625, 0.1875, 0.7125, 0.1782, 0.7101, 0.1875, 0.7031, 0.1782, 0.7101, 0.1704, 0.7046, 0.179, 0.696, 0.1875, 0.7031, 0.1968, 0.7101, 0.1875, 0.7031, 0.196, 0.696, 0.2046, 0.7046, 0.1875, 0.7031, 0.179, 0.696, 0.1875, 0.6875, 0.1625, 0.6875, 0.1649, 0.6782, 0.1719, 0.6875, 0.1649, 0.6782, 0.1704, 0.6704, 0.179, 0.679, 0.1719, 0.6875, 0.1649, 0.6968, 0.1719, 0.6875, 0.179, 0.696, 0.1704, 0.7046, 0.1719, 0.6875, 0.179, 0.679, 0.1875, 0.6875, 0.1875, 0.6625, 0.1968, 0.6649, 0.1875, 0.6719, 0.1968, 0.6649, 0.2046, 0.6704, 0.196, 0.679, 0.1875, 0.6719, 0.1782, 0.6649, 0.1875, 0.6719, 0.179, 0.679, 0.1704, 0.6704, 0.1875, 0.6719, 0.196, 0.679, 0.1875, 0.6875, 0.2125, 0.6875, 0.2101, 0.6968, 0.2031, 0.6875, 0.2101, 0.6968, 0.2046, 0.7046, 0.196, 0.696, 0.2031, 0.6875, 0.2101, 0.6782, 0.2031, 0.6875, 0.196, 0.679, 0.2046, 0.6704, 0.2031, 0.6875, 0.196, 0.696, 0.1875, 0.6875, 0.3125, 0.7125, 0.3032, 0.7101, 0.3125, 0.7031, 0.3032, 0.7101, 0.2954, 0.7046, 0.304, 0.696, 0.3125, 0.7031, 0.3218, 0.7101, 0.3125, 0.7031, 0.321, 0.696, 0.3296, 0.7046, 0.3125, 0.7031, 0.304, 0.696, 0.3125, 0.6875, 0.2875, 0.6875, 0.2899, 0.6782, 0.2969, 0.6875, 0.2899, 0.6782, 0.2954, 0.6704, 0.304, 0.679, 0.2969, 0.6875, 0.2899, 0.6968, 0.2969, 0.6875, 0.304, 0.696, 0.2954, 0.7046, 0.2969, 0.6875, 0.304, 0.679, 0.3125, 0.6875, 0.3125, 0.6625, 0.3218, 0.6649, 0.3125, 0.6719, 0.3218, 0.6649, 0.3296, 0.6704, 0.321, 0.679, 0.3125, 0.6719, 0.3032, 0.6649, 0.3125, 0.6719, 0.304, 0.679, 0.2954, 0.6704, 0.3125, 0.6719, 0.321, 0.679, 0.3125, 0.6875, 0.3375, 0.6875, 0.3351, 0.6968, 0.3281, 0.6875, 0.3351, 0.6968, 0.3296, 0.7046, 0.321, 0.696, 0.3281, 0.6875, 0.3351, 0.6782, 0.3281, 0.6875, 0.321, 0.679, 0.3296, 0.6704, 0.3281, 0.6875, 0.321, 0.696, 0.3125, 0.6875, 0.1875, 0.5875, 0.1782, 0.5851, 0.1875, 0.5781, 0.1782, 0.5851, 0.1704, 0.5796, 0.179, 0.571, 0.1875, 0.5781, 0.1968, 0.5851, 0.1875, 0.5781, 0.196, 0.571, 0.2046, 0.5796, 0.1875, 0.5781, 0.179, 0.571, 0.1875, 0.5625, 0.1625, 0.5625, 0.1649, 0.5532, 0.1719, 0.5625, 0.1649, 0.5532, 0.1704, 0.5454, 0.179, 0.554, 0.1719, 0.5625, 0.1649, 0.5718, 0.1719, 0.5625, 0.179, 0.571, 0.1704, 0.5796, 0.1719, 0.5625, 0.179, 0.554, 0.1875, 0.5625, 0.1875, 0.5375, 0.1968, 0.5399, 0.1875, 0.5469, 0.1968, 0.5399, 0.2046, 0.5454, 0.196, 0.554, 0.1875, 0.5469, 0.1782, 0.5399, 0.1875, 0.5469, 0.179, 0.554, 0.1704, 0.5454, 0.1875, 0.5469, 0.196, 0.554, 0.1875, 0.5625, 0.2125, 0.5625, 0.2101, 0.5718, 0.2031, 0.5625, 0.2101, 0.5718, 0.2046, 0.5796, 0.196, 0.571, 0.2031, 0.5625, 0.2101, 0.5532, 0.2031, 0.5625, 0.196, 0.554, 0.2046, 0.5454, 0.2031, 0.5625, 0.196, 0.571, 0.1875, 0.5625, 0.3125, 0.5875, 0.3032, 0.5851, 0.3125, 0.5781, 0.3032, 0.5851, 0.2954, 0.5796, 0.304, 0.571, 0.3125, 0.5781, 0.3218, 0.5851, 0.3125, 0.5781, 0.321, 0.571, 0.3296, 0.5796, 0.3125, 0.5781, 0.304, 0.571, 0.3125, 0.5625, 0.2875, 0.5625, 0.2899, 0.5532, 0.2969, 0.5625, 0.2899, 0.5532, 0.2954, 0.5454, 0.304, 0.554, 0.2969, 0.5625, 0.2899, 0.5718, 0.2969, 0.5625, 0.304, 0.571, 0.2954, 0.5796, 0.2969, 0.5625, 0.304, 0.554, 0.3125, 0.5625, 0.3125, 0.5375, 0.3218, 0.5399, 0.3125, 0.5469, 0.3218, 0.5399, 0.3296, 0.5454, 0.321, 0.554, 0.3125, 0.5469, 0.3032, 0.5399, 0.3125, 0.5469, 0.304, 0.554, 0.2954, 0.5454, 0.3125, 0.5469, 0.321, 0.554, 0.3125, 0.5625, 0.3375, 0.5625, 0.3351, 0.5718, 0.3281, 0.5625, 0.3351, 0.5718, 0.3296, 0.5796, 0.321, 0.571, 0.3281, 0.5625, 0.3351, 0.5532, 0.3281, 0.5625, 0.321, 0.554, 0.3296, 0.5454, 0.3281, 0.5625, 0.321, 0.571, 0.3125, 0.5625, 0.125, 0.625, 0.1625, 0.625, 0.1649, 0.6343, 0.1704, 0.6421, 0.1782, 0.6476, 0.1875, 0.65, 0.1875, 0.6625, 0.1782, 0.6649, 0.1704, 0.6704, 0.1649, 0.6782, 0.1625, 0.6875, 0.125, 0.6875, 0.5732, 0.4482, 0.5625, 0.457, 0.5625, 0.4375, 0.5518, 0.4268, 0.5625, 0.418, 0.5625, 0.4375, 0.5741, 0.4658, 0.5625, 0.4688, 0.5625, 0.457, 0.5509, 0.4092, 0.5625, 0.4062, 0.5625, 0.418, 0.5908, 0.4259, 0.5938, 0.4375, 0.582, 0.4375, 0.5732, 0.4268, 0.582, 0.4375, 0.5625, 0.4375, 0.5518, 0.4482, 0.543, 0.4375, 0.5625, 0.4375, 0.5342, 0.4491, 0.5312, 0.4375, 0.543, 0.4375, 0.5908, 0.3009, 0.5938, 0.3125, 0.582, 0.3125, 0.5732, 0.3018, 0.582, 0.3125, 0.5625, 0.3125, 0.5518, 0.3232, 0.543, 0.3125, 0.5625, 0.3125, 0.5342, 0.3241, 0.5312, 0.3125, 0.543, 0.3125, 0.5741, 0.3408, 0.5625, 0.3438, 0.5625, 0.332, 0.5732, 0.3232, 0.5625, 0.332, 0.5625, 0.3125, 0.5518, 0.3018, 0.5625, 0.293, 0.5625, 0.3125, 0.5509, 0.2842, 0.5625, 0.2812, 0.5625, 0.293, 0.5116, 0.4033, 0.5, 0.4062, 0.5, 0.3945, 0.5107, 0.3857, 0.5, 0.3945, 0.5, 0.375, 0.4893, 0.3643, 0.5, 0.3555, 0.5, 0.375, 0.4884, 0.3467, 0.5, 0.3438, 0.5, 0.3555, 0.5283, 0.3634, 0.5312, 0.375, 0.5195, 0.375, 0.5107, 0.3643, 0.5195, 0.375, 0.5, 0.375, 0.4893, 0.3857, 0.4805, 0.375, 0.5, 0.375, 0.4717, 0.3866, 0.4688, 0.375, 0.4805, 0.375, 0.4658, 0.3009, 0.4688, 0.3125, 0.457, 0.3125, 0.4482, 0.3018, 0.457, 0.3125, 0.4375, 0.3125, 0.4268, 0.3232, 0.418, 0.3125, 0.4375, 0.3125, 0.4092, 0.3241, 0.4062, 0.3125, 0.418, 0.3125, 0.4491, 0.3408, 0.4375, 0.3438, 0.4375, 0.332, 0.4482, 0.3232, 0.4375, 0.332, 0.4375, 0.3125, 0.4268, 0.3018, 0.4375, 0.293, 0.4375, 0.3125, 0.4259, 0.2842, 0.4375, 0.2812, 0.4375, 0.293, 0.4658, 0.4259, 0.4688, 0.4375, 0.457, 0.4375, 0.4482, 0.4268, 0.457, 0.4375, 0.4375, 0.4375, 0.4268, 0.4482, 0.418, 0.4375, 0.4375, 0.4375, 0.4092, 0.4491, 0.4062, 0.4375, 0.418, 0.4375, 0.4491, 0.4658, 0.4375, 0.4688, 0.4375, 0.457, 0.4482, 0.4482, 0.4375, 0.457, 0.4375, 0.4375, 0.4268, 0.4268, 0.4375, 0.418, 0.4375, 0.4375, 0.4259, 0.4092, 0.4375, 0.4062, 0.4375, 0.418, 0.5741, 0.2158, 0.5625, 0.2188, 0.5625, 0.207, 0.5732, 0.1982, 0.5625, 0.207, 0.5625, 0.1875, 0.5518, 0.1768, 0.5625, 0.168, 0.5625, 0.1875, 0.5509, 0.1592, 0.5625, 0.1562, 0.5625, 0.168, 0.5908, 0.1759, 0.5938, 0.1875, 0.582, 0.1875, 0.5732, 0.1768, 0.582, 0.1875, 0.5625, 0.1875, 0.5518, 0.1982, 0.543, 0.1875, 0.5625, 0.1875, 0.5342, 0.1991, 0.5312, 0.1875, 0.543, 0.1875, 0.5908, 0.05091, 0.5938, 0.0625, 0.582, 0.0625, 0.5732, 0.05182, 0.582, 0.0625, 0.5625, 0.0625, 0.5518, 0.07318, 0.543, 0.0625, 0.5625, 0.0625, 0.5342, 0.07409, 0.5312, 0.0625, 0.543, 0.0625, 0.5741, 0.09076, 0.5625, 0.09375, 0.5625, 0.08195, 0.5732, 0.07318, 0.5625, 0.08195, 0.5625, 0.0625, 0.5518, 0.05182, 0.5625, 0.04305, 0.5625, 0.0625, 0.5509, 0.03424, 0.5625, 0.03125, 0.5625, 0.04305, 0.4658, 0.1759, 0.4688, 0.1875, 0.457, 0.1875, 0.4482, 0.1768, 0.457, 0.1875, 0.4375, 0.1875, 0.4268, 0.1982, 0.418, 0.1875, 0.4375, 0.1875, 0.4092, 0.1991, 0.4062, 0.1875, 0.418, 0.1875, 0.4491, 0.2158, 0.4375, 0.2188, 0.4375, 0.207, 0.4482, 0.1982, 0.4375, 0.207, 0.4375, 0.1875, 0.4268, 0.1768, 0.4375, 0.168, 0.4375, 0.1875, 0.4259, 0.1592, 0.4375, 0.1562, 0.4375, 0.168, 0.4491, 0.09076, 0.4375, 0.09375, 0.4375, 0.08195, 0.4482, 0.07318, 0.4375, 0.08195, 0.4375, 0.0625, 0.4268, 0.05182, 0.4375, 0.04305, 0.4375, 0.0625, 0.4259, 0.03424, 0.4375, 0.03125, 0.4375, 0.04305, 0.4658, 0.05091, 0.4688, 0.0625, 0.457, 0.0625, 0.4482, 0.05182, 0.457, 0.0625, 0.4375, 0.0625, 0.4268, 0.07318, 0.418, 0.0625, 0.4375, 0.0625, 0.4092, 0.07409, 0.4062, 0.0625, 0.418, 0.0625, 0.3351, 0.5532, 0.3375, 0.5625, 0.3281, 0.5625, 0.321, 0.554, 0.3281, 0.5625, 0.3125, 0.5625, 0.304, 0.571, 0.2969, 0.5625, 0.3125, 0.5625, 0.2899, 0.5718, 0.2875, 0.5625, 0.2969, 0.5625, 0.3032, 0.5399, 0.3125, 0.5375, 0.3125, 0.5469, 0.304, 0.554, 0.3125, 0.5469, 0.3125, 0.5625, 0.321, 0.571, 0.3125, 0.5781, 0.3125, 0.5625, 0.3218, 0.5851, 0.3125, 0.5875, 0.3125, 0.5781, 0.1782, 0.5399, 0.1875, 0.5375, 0.1875, 0.5469, 0.179, 0.554, 0.1875, 0.5469, 0.1875, 0.5625, 0.196, 0.571, 0.1875, 0.5781, 0.1875, 0.5625, 0.1968, 0.5851, 0.1875, 0.5875, 0.1875, 0.5781, 0.2101, 0.5532, 0.2125, 0.5625, 0.2031, 0.5625, 0.196, 0.554, 0.2031, 0.5625, 0.1875, 0.5625, 0.179, 0.571, 0.1719, 0.5625, 0.1875, 0.5625, 0.1649, 0.5718, 0.1625, 0.5625, 0.1719, 0.5625, 0.3032, 0.6024, 0.3125, 0.6, 0.3125, 0.6094, 0.304, 0.6165, 0.3125, 0.6094, 0.3125, 0.625, 0.321, 0.6335, 0.3125, 0.6406, 0.3125, 0.625, 0.3218, 0.6476, 0.3125, 0.65, 0.3125, 0.6406, 0.3351, 0.6157, 0.3375, 0.625, 0.3281, 0.625, 0.321, 0.6165, 0.3281, 0.625, 0.3125, 0.625, 0.304, 0.6335, 0.2969, 0.625, 0.3125, 0.625, 0.2899, 0.6343, 0.2875, 0.625, 0.2969, 0.625, 0.1782, 0.6024, 0.1875, 0.6, 0.1875, 0.6094, 0.179, 0.6165, 0.1875, 0.6094, 0.1875, 0.625, 0.196, 0.6335, 0.1875, 0.6406, 0.1875, 0.625, 0.1968, 0.6476, 0.1875, 0.65, 0.1875, 0.6406, 0.2101, 0.6157, 0.2125, 0.625, 0.2031, 0.625, 0.196, 0.6165, 0.2031, 0.625, 0.1875, 0.625, 0.179, 0.6335, 0.1719, 0.625, 0.1875, 0.625, 0.1649, 0.6343, 0.1625, 0.625, 0.1719, 0.625, 0.3032, 0.6649, 0.3125, 0.6625, 0.3125, 0.6719, 0.304, 0.679, 0.3125, 0.6719, 0.3125, 0.6875, 0.321, 0.696, 0.3125, 0.7031, 0.3125, 0.6875, 0.3218, 0.7101, 0.3125, 0.7125, 0.3125, 0.7031, 0.3351, 0.6782, 0.3375, 0.6875, 0.3281, 0.6875, 0.321, 0.679, 0.3281, 0.6875, 0.3125, 0.6875, 0.304, 0.696, 0.2969, 0.6875, 0.3125, 0.6875, 0.2899, 0.6968, 0.2875, 0.6875, 0.2969, 0.6875, 0.2101, 0.6782, 0.2125, 0.6875, 0.2031, 0.6875, 0.196, 0.679, 0.2031, 0.6875, 0.1875, 0.6875, 0.179, 0.696, 0.1719, 0.6875, 0.1875, 0.6875, 0.1649, 0.6968, 0.1625, 0.6875, 0.1719, 0.6875, 0.1782, 0.6649, 0.1875, 0.6625, 0.1875, 0.6719, 0.179, 0.679, 0.1875, 0.6719, 0.1875, 0.6875, 0.196, 0.696, 0.1875, 0.7031, 0.1875, 0.6875, 0.1968, 0.7101, 0.1875, 0.7125, 0.1875, 0.7031, 0.5741, 0.7158, 0.5625, 0.7188, 0.5625, 0.707, 0.5732, 0.6982, 0.5625, 0.707, 0.5625, 0.6875, 0.5518, 0.6768, 0.5625, 0.668, 0.5625, 0.6875, 0.5509, 0.6592, 0.5625, 0.6562, 0.5625, 0.668, 0.5908, 0.6759, 0.5938, 0.6875, 0.582, 0.6875, 0.5732, 0.6768, 0.582, 0.6875, 0.5625, 0.6875, 0.5518, 0.6982, 0.543, 0.6875, 0.5625, 0.6875, 0.5342, 0.6991, 0.5312, 0.6875, 0.543, 0.6875, 0.5283, 0.6134, 0.5312, 0.625, 0.5195, 0.625, 0.5107, 0.6143, 0.5195, 0.625, 0.5, 0.625, 0.4893, 0.6357, 0.4805, 0.625, 0.5, 0.625, 0.4717, 0.6366, 0.4688, 0.625, 0.4805, 0.625, 0.5116, 0.6533, 0.5, 0.6562, 0.5, 0.6445, 0.5107, 0.6357, 0.5, 0.6445, 0.5, 0.625, 0.4893, 0.6143, 0.5, 0.6055, 0.5, 0.625, 0.4884, 0.5967, 0.5, 0.5938, 0.5, 0.6055, 0.4658, 0.5509, 0.4688, 0.5625, 0.457, 0.5625, 0.4482, 0.5518, 0.457, 0.5625, 0.4375, 0.5625, 0.4268, 0.5732, 0.418, 0.5625, 0.4375, 0.5625, 0.4092, 0.5741, 0.4062, 0.5625, 0.418, 0.5625, 0.4491, 0.5908, 0.4375, 0.5938, 0.4375, 0.582, 0.4482, 0.5732, 0.4375, 0.582, 0.4375, 0.5625, 0.4268, 0.5518, 0.4375, 0.543, 0.4375, 0.5625, 0.4259, 0.5342, 0.4375, 0.5312, 0.4375, 0.543])
me_cube.materials.append(mat_wahahahahadicebody)
me_cube.materials.append(mat_wahahahahadiceeyespoint)
me_cube.materials.append(mat_wahahahahadiceeyescommon)
me_cube.materials.append(mat_wahahahahadiceeyesgolden)
me_cube.use_mirror_vertex_groups = False
me_cube.update()

# ---- objects
ob_wahahadice = bpy.data.objects.new('WahahaDice', me_cube)
ob_light = bpy.data.objects.new('Light', light_light)
ob_camera = bpy.data.objects.new('Camera', cam_camera)

# ---- transforms, parenting, visibility, modifiers, constraints
ob_wahahadice.location = (0.0, 0.0, 0.0)
ob_wahahadice.lock_rotations_4d = False
ob_wahahadice.empty_display_type = 'ARROWS'
ob_wahahadice.lineart.crease_threshold = 0.0
_vg = ob_wahahadice.vertex_groups.new(name='Group')
_vg = ob_wahahadice.vertex_groups.new(name='ToBevel')
for _i, _w in zip([0, 1, 2, 3, 4, 5, 6, 7, 175, 189, 190, 193, 204, 205, 208, 211, 234, 235, 238, 241, 254, 255, 258, 261, 275, 289, 290, 293, 298, 299, 302, 306, 354, 355, 358, 361, 384, 385, 388, 391, 398, 399, 402, 406, 425, 439, 440, 443, 498, 499, 502, 506, 525, 539, 540, 543, 554, 555, 558, 561, 584, 585, 588, 591], [1.0, 1.0, 1.0, 1.0, 1.0, 1.0, 1.0, 1.0, 0.08627, 0.08627, 0.1222, 0.04194, 0.08627, 0.1222, 0.04194, 0.08627, 0.08627, 0.1222, 0.04194, 0.08627, 0.08627, 0.1222, 0.04194, 0.08627, 0.08627, 0.08627, 0.1222, 0.04194, 0.08627, 0.1222, 0.04194, 0.08627, 0.08627, 0.1222, 0.04194, 0.08627, 0.08627, 0.1222, 0.04194, 0.08627, 0.08627, 0.1222, 0.04194, 0.08627, 0.08627, 0.08627, 0.1222, 0.04194, 0.06019, 0.08407, 0.03116, 0.06019, 0.06019, 0.06019, 0.08407, 0.03116, 0.06019, 0.08407, 0.03116, 0.06019, 0.06019, 0.08407, 0.03116, 0.06019]): _vg.add([_i], _w, 'REPLACE')
_m = ob_wahahadice.modifiers.new('Bevel', 'BEVEL')
_m.width = 99.4
_m.width_pct = 99.4
_m.segments = 10
_m.affect = 'VERTICES'
_m.limit_method = 'VGROUP'
_m.vertex_group = 'ToBevel'
_m.offset_type = 'PERCENT'
_m.harden_normals = True
ob_light.location = (4.076, 1.005, 5.904)
ob_light.rotation_euler = (0.6503, 0.05522, 1.866)
ob_light.lock_rotations_4d = False
ob_light.empty_display_type = 'ARROWS'
ob_light.color = (0.0, 0.0, 0.0, 0.0)
ob_light.lineart.crease_threshold = 0.0
ob_camera.location = (-4.471, -6.629, 3.361)
ob_camera.rotation_euler = (1.173, -2.761e-07, -0.5934)
ob_camera.lock_rotations_4d = False
ob_camera.empty_display_type = 'ARROWS'
ob_camera.color = (0.0, 0.0, 0.0, 0.0)
ob_camera.display_type = 'WIRE'
ob_camera.lineart.crease_threshold = 0.0

# ---- collection membership
col_collection.objects.link(ob_wahahadice)
col_collection.objects.link(ob_light)
col_collection.objects.link(ob_camera)

# ---- scene / render settings (as saved in the file)
scene.camera = ob_camera
scene.frame_start = 1; scene.frame_end = 250; scene.frame_set(1)
scene.render.engine = 'BLENDER_EEVEE_NEXT'
scene.cycles.sampling_pattern = 'TABULATED_SOBOL'
scene.eevee.use_raytracing = True
scene.view_settings.view_transform = 'Filmic'
bpy.context.view_layer.update()
